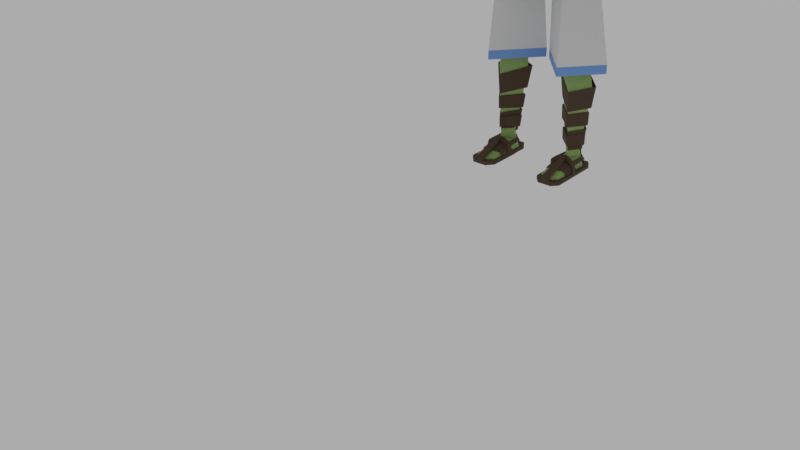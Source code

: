 # Source: Player.blend  (saved by Blender 2.93.21; exported with 4.5.12 LTS)
import bpy
from mathutils import Matrix  # noqa: F401  (used for matrix-valued properties, if any)

bpy.ops.wm.read_factory_settings(use_empty=True)
scene = bpy.context.scene
scene.name = 'Scene'

# ---- materials (node trees are filled in below, after node groups)
mat_skin = bpy.data.materials.new('Skin')
mat_highlight = bpy.data.materials.new('Highlight')
mat_cloth = bpy.data.materials.new('Cloth')
mat_leather = bpy.data.materials.new('Leather')

# ---- material node trees
mat_skin.use_nodes = True; mat_skin.node_tree.nodes.clear()
_N = mat_skin.node_tree.nodes; _L = mat_skin.node_tree.links
n0 = _N.new('ShaderNodeOutputMaterial'); n0.name = 'Material Output'; n0.location = (300, 300)
n1 = _N.new('ShaderNodeBsdfPrincipled'); n1.name = 'Principled BSDF'; n1.location = (10, 300)
n1.distribution = 'GGX'
n1.subsurface_method = 'BURLEY'
n1.inputs[0].default_value = (0.3079, 0.4673, 0.138, 1.0)
n1.inputs[3].default_value = 1.45
n1.inputs[27].default_value = (0.0, 0.0, 0.0, 1.0)
n1.inputs[28].default_value = 1.0
_L.new(n1.outputs[0], n0.inputs[0])
n0.is_active_output = True
mat_highlight.use_nodes = True; mat_highlight.node_tree.nodes.clear()
_N = mat_highlight.node_tree.nodes; _L = mat_highlight.node_tree.links
n0 = _N.new('ShaderNodeBsdfPrincipled'); n0.name = 'Principled BSDF'; n0.location = (10, 300)
n0.distribution = 'GGX'
n0.subsurface_method = 'BURLEY'
n0.inputs[0].default_value = (0.1921, 0.3849, 0.8, 1.0)
n0.inputs[3].default_value = 1.45
n0.inputs[27].default_value = (0.0, 0.0, 0.0, 1.0)
n0.inputs[28].default_value = 1.0
n1 = _N.new('ShaderNodeOutputMaterial'); n1.name = 'Material Output'; n1.location = (300, 300)
_L.new(n0.outputs[0], n1.inputs[0])
n1.is_active_output = True
mat_cloth.use_nodes = True; mat_cloth.node_tree.nodes.clear()
_N = mat_cloth.node_tree.nodes; _L = mat_cloth.node_tree.links
n0 = _N.new('ShaderNodeBsdfPrincipled'); n0.name = 'Principled BSDF'; n0.location = (10, 300)
n0.distribution = 'GGX'
n0.subsurface_method = 'BURLEY'
n0.inputs[2].default_value = 0.7515
n0.inputs[3].default_value = 1.45
n0.inputs[13].default_value = 0.2914
n0.inputs[27].default_value = (0.0, 0.0, 0.0, 1.0)
n0.inputs[28].default_value = 1.0
n1 = _N.new('ShaderNodeOutputMaterial'); n1.name = 'Material Output'; n1.location = (300, 300)
_L.new(n0.outputs[0], n1.inputs[0])
n1.is_active_output = True
mat_leather.use_nodes = True; mat_leather.node_tree.nodes.clear()
_N = mat_leather.node_tree.nodes; _L = mat_leather.node_tree.links
n0 = _N.new('ShaderNodeBsdfPrincipled'); n0.name = 'Principled BSDF'; n0.location = (10, 300)
n0.distribution = 'GGX'
n0.subsurface_method = 'BURLEY'
n0.inputs[0].default_value = (0.09324, 0.05744, 0.03432, 1.0)
n0.inputs[2].default_value = 0.7515
n0.inputs[3].default_value = 1.45
n0.inputs[13].default_value = 0.2914
n0.inputs[27].default_value = (0.0, 0.0, 0.0, 1.0)
n0.inputs[28].default_value = 1.0
n1 = _N.new('ShaderNodeOutputMaterial'); n1.name = 'Material Output'; n1.location = (300, 300)
_L.new(n0.outputs[0], n1.inputs[0])
n1.is_active_output = True

# ---- world
world_world = bpy.data.worlds.new('World'); scene.world = world_world
world_world.color = (0.4134, 0.4134, 0.4134)
world_world.use_sun_shadow = False
world_world.sun_shadow_jitter_overblur = 0.0

# ---- meshes
me_cube_003 = bpy.data.meshes.new('Cube.003')
me_cube_003.from_pydata([(0.1232, 0.1253, 1.468), (0.1409, -0.09813, 0.9756), (0.0553, -0.04309, 1.627), (0.117, 0.1237, 1.152), (0.1018, 0.08451, 1.246), (0.1729, 0.1525, 0.9756), (0.1232, -0.1509, 1.468), (0.1018, -0.1077, 1.246), (0.07004, 0.09228, 1.627), (0.0, -0.1431, 1.461), (0.117, -0.08337, 1.138), (0.0, 0.1253, 1.461), (0.0, 0.08451, 1.241), (0.0, -0.1077, 1.241), (0.0, 0.166, 0.9759), (0.0, 0.09999, 1.62), (0.0, -0.03706, 1.632), (0.0, -0.09813, 0.9679), (0.0, 0.1237, 1.147), (0.0, -0.09216, 1.133), (0.05381, 0.01733, 1.656), (0.2081, 0.009919, 0.9916), (0.0, 0.03679, 0.9679), (0.06514, -0.04907, 1.938), (0.1634, 0.008799, 1.162), (0.1406, -0.03818, 1.262), (0.1702, -0.04578, 1.473), (0.02633, 0.03679, 0.9709), (0.2426, 0.04989, 0.5591), (0.162, -0.08504, 0.5706), (0.169, 0.08691, 0.5652), (0.05122, 0.04989, 0.5687), (0.03989, 0.02103, 0.8681), (0.1545, -0.09471, 0.8675), (0.2217, 0.02103, 0.8833), (0.1558, 0.09689, 0.8635), (0.2155, 0.04168, 0.4794), (0.1626, -0.04685, 0.4869), (0.1672, 0.06598, 0.4834), (0.08989, 0.04168, 0.4857), (0.235, 0.04189, 0.3801), (0.1721, -0.04414, 0.3667), (0.1776, 0.08996, 0.4104), (0.08573, 0.04509, 0.402), (0.1999, 0.03771, 0.1016), (0.1712, -0.01231, 0.1036), (0.1737, 0.06504, 0.1177), (0.1318, 0.03771, 0.1016), (0.1211, -0.1258, 1.519), (0.1322, 0.1253, 1.532), (0.0, 0.1253, 1.526), (0.0, -0.1255, 1.517), (0.04353, -0.02345, 1.706), (0.03882, 0.08791, 1.726), (0.0, 0.08791, 1.726), (0.0, -0.04632, 1.698), (0.05771, 0.006654, 1.712), (0.0, 0.1038, 1.792), (0.0, -0.03266, 1.957), (0.07127, 0.0165, 1.939), (0.0, 0.01844, 1.961), (0.0, 0.09484, 1.932), (0.04752, 0.08313, 1.925), (0.0665, 0.1038, 1.792), (0.09343, 0.0097, 1.86), (0.09498, -0.009731, 1.789), (0.05081, -0.05646, 1.723), (0.08908, -0.06509, 1.841), (0.0, -0.07057, 1.698), (0.0, 0.116, 1.863), (0.08035, 0.06172, 1.858), (0.09337, 0.004022, 1.839), (0.08093, -0.06662, 1.763), (0.05073, -0.09191, 1.909), (0.0, -0.09433, 1.922), (0.02747, -0.09894, 1.691), (0.0762, -0.1005, 1.842), (0.0, -0.1029, 1.838), (0.0, -0.1014, 1.686), (0.0682, -0.1039, 1.757), (0.0, -0.1063, 1.754), (0.04328, 0.08301, 1.663), (0.04883, 0.01334, 1.685), (0.03291, -0.01098, 1.66), (0.0, -0.0296, 1.66), (0.0, 0.08126, 1.673), (0.2103, 0.06405, 0.003256), (0.1719, -0.003023, 0.005968), (0.1752, 0.08639, 0.02495), (0.1191, 0.06405, 0.003256), (0.1743, 0.07789, 0.08429), (0.1272, 0.04721, 0.06612), (0.1714, -0.02279, 0.06839), (0.2036, 0.04721, 0.06612), (0.2103, -0.1225, 0.003256), (0.1719, -0.1597, 0.005968), (0.1191, -0.1225, 0.003256), (0.1714, -0.1569, 0.03153), (0.1272, -0.1394, 0.02926), (0.2036, -0.1394, 0.02926), (0.1353, -0.04309, 1.605), (0.1354, 0.09228, 1.606), (0.197, -0.04311, 1.576), (0.1971, 0.09226, 1.576), (0.3378, -0.02978, 1.266), (0.2219, -0.03265, 1.432), (0.3378, 0.05292, 1.266), (0.2219, 0.0641, 1.432), (0.3868, -0.02978, 1.3), (0.2739, -0.02898, 1.483), (0.3868, 0.05292, 1.3), (0.2739, 0.0641, 1.483), (0.3636, -0.03629, 1.215), (0.3636, 0.05943, 1.215), (0.4234, -0.03629, 1.256), (0.4234, 0.05943, 1.256), (0.4908, -0.02505, 1.07), (0.4908, 0.02505, 1.07), (0.5169, -0.02505, 1.088), (0.5169, 0.02505, 1.088), (0.324, -0.02732, 1.293), (0.324, 0.05046, 1.293), (0.367, 0.05046, 1.324), (0.367, -0.02732, 1.324), (0.1785, 0.09929, 1.475), (0.2488, -0.0345, 1.543), (0.2488, 0.07239, 1.543), (0.5191, 0.03913, 1.029), (0.5191, -0.03081, 1.029), (0.5417, 0.04051, 1.045), (0.5417, -0.02943, 1.045), (0.5763, 0.02641, 0.9135), (0.5763, -0.02575, 0.9135), (0.5878, 0.02641, 0.9214), (0.5878, -0.02575, 0.9214), (0.5703, -0.02878, 0.9944), (0.5703, 0.03986, 0.9944), (0.5496, 0.03953, 0.9797), (0.5496, -0.0291, 0.9797), (0.5046, -0.07242, 1.035), (0.5154, -0.07242, 1.043), (0.5152, -0.07468, 1.018), (0.5257, -0.07424, 1.025), (0.09522, 0.004546, 1.868), (0.0951, -0.005925, 1.828), (0.07109, 0.1005, 1.863), (0.1087, 0.03012, 1.904), (0.1147, 0.02882, 1.89), (0.1193, 0.08221, 1.934)], [], [(18, 4, 3), (7, 19, 10), (10, 17, 1), (27, 17, 22), (83, 55, 84), (7, 9, 13), (11, 4, 12), (14, 3, 5), (2, 51, 48), (50, 8, 49), (21, 3, 24), (24, 4, 25), (25, 0, 26), (25, 6, 7), (10, 25, 7), (21, 10, 1), (82, 53, 56), (14, 27, 22), (34, 30, 35), (32, 29, 33), (30, 36, 38), (31, 37, 29), (35, 31, 32), (34, 29, 28), (21, 33, 34), (27, 35, 32), (1, 32, 33), (5, 34, 35), (36, 42, 38), (37, 43, 41), (30, 39, 31), (28, 37, 36), (43, 46, 47), (40, 46, 42), (38, 43, 39), (36, 41, 40), (92, 98, 97), (91, 88, 89), (41, 44, 40), (41, 47, 45), (26, 48, 6), (50, 0, 11), (6, 51, 9), (143, 62, 59), (85, 53, 81), (82, 52, 83), (59, 58, 23), (23, 74, 73), (143, 23, 67), (56, 66, 52), (144, 67, 72), (55, 66, 68), (66, 79, 75), (53, 57, 63), (69, 62, 145), (53, 65, 56), (70, 64, 146, 148), (63, 144, 65), (63, 69, 145), (68, 75, 78), (65, 72, 66), (77, 73, 74), (79, 77, 80), (75, 80, 78), (67, 73, 76), (72, 76, 79), (60, 62, 61), (20, 83, 2), (15, 81, 8), (20, 81, 82), (2, 84, 16), (87, 89, 86), (89, 88, 86), (92, 99, 93), (93, 88, 90), (44, 90, 46), (47, 92, 45), (47, 90, 91), (44, 92, 93), (99, 95, 94), (98, 95, 97), (87, 94, 95), (93, 94, 86), (91, 96, 98), (87, 96, 89), (18, 12, 4), (7, 13, 19), (10, 19, 17), (27, 1, 17), (83, 52, 55), (7, 6, 9), (11, 0, 4), (14, 18, 3), (2, 16, 51), (50, 15, 8), (21, 5, 3), (24, 3, 4), (25, 4, 0), (8, 101, 49), (25, 26, 6), (10, 24, 25), (21, 24, 10), (82, 81, 53), (14, 5, 27), (34, 28, 30), (32, 31, 29), (30, 28, 36), (31, 39, 37), (35, 30, 31), (34, 33, 29), (21, 1, 33), (27, 5, 35), (1, 27, 32), (5, 21, 34), (36, 40, 42), (37, 39, 43), (30, 38, 39), (28, 29, 37), (43, 42, 46), (40, 44, 46), (38, 42, 43), (36, 37, 41), (92, 91, 98), (91, 90, 88), (41, 45, 44), (41, 43, 47), (50, 49, 0), (6, 48, 51), (85, 54, 53), (82, 56, 52), (59, 60, 58), (23, 58, 74), (143, 59, 23), (56, 65, 66), (144, 143, 67), (55, 52, 66), (66, 72, 79), (53, 54, 57), (69, 61, 62), (53, 63, 65), (145, 62, 143), (63, 145, 144), (63, 57, 69), (68, 66, 75), (65, 144, 72), (77, 76, 73), (79, 76, 77), (75, 79, 80), (67, 23, 73), (72, 67, 76), (60, 59, 62), (20, 82, 83), (15, 85, 81), (20, 8, 81), (2, 83, 84), (92, 97, 99), (93, 86, 88), (44, 93, 90), (47, 91, 92), (47, 46, 90), (44, 45, 92), (99, 97, 95), (98, 96, 95), (87, 86, 94), (93, 99, 94), (91, 89, 96), (87, 95, 96), (20, 2, 8), (8, 100, 101), (48, 100, 2), (103, 49, 101), (100, 103, 101), (102, 100, 48), (26, 102, 48), (0, 49, 103), (124, 103, 126), (124, 0, 26), (105, 121, 120), (107, 122, 121), (122, 109, 123), (123, 105, 120), (106, 115, 113), (107, 26, 124), (114, 116, 118), (104, 113, 112), (110, 114, 115), (104, 114, 108), (119, 130, 129), (115, 117, 113), (114, 119, 115), (112, 117, 116), (108, 120, 104), (122, 108, 110), (121, 110, 106), (104, 121, 106), (126, 26, 125), (109, 26, 105), (111, 124, 126), (111, 125, 109), (126, 102, 125), (26, 125, 102), (135, 133, 136), (117, 128, 116), (128, 142, 141), (117, 129, 127), (133, 132, 131), (138, 131, 132), (138, 134, 135), (137, 133, 131), (127, 136, 137), (128, 135, 130), (127, 138, 128), (129, 135, 136), (139, 142, 140), (130, 140, 142), (116, 140, 118), (128, 139, 116), (8, 2, 100), (100, 102, 103), (124, 0, 103), (105, 107, 121), (107, 111, 122), (122, 111, 109), (123, 109, 105), (106, 110, 115), (107, 105, 26), (114, 112, 116), (104, 106, 113), (110, 108, 114), (104, 112, 114), (119, 118, 130), (115, 119, 117), (114, 118, 119), (112, 113, 117), (108, 123, 120), (122, 123, 108), (121, 122, 110), (104, 120, 121), (126, 124, 26), (109, 125, 26), (111, 107, 124), (111, 126, 125), (126, 103, 102), (135, 134, 133), (117, 127, 128), (128, 130, 142), (117, 119, 129), (133, 134, 132), (138, 137, 131), (138, 132, 134), (137, 136, 133), (127, 129, 136), (128, 138, 135), (127, 137, 138), (129, 130, 135), (139, 141, 142), (130, 118, 140), (116, 139, 140), (128, 141, 139), (71, 64, 143, 144), (70, 71, 144, 145), (64, 70, 145, 143), (148, 146, 147), (71, 70, 148, 147), (64, 71, 147, 146)])
_uv = me_cube_003.uv_layers.new(name='UVMap')
_uv.uv.foreach_set('vector', [0.25, 0.625, 0.3125, 0.6875, 0.25, 0.6875, 0.8125, 0.5625, 0.75, 0.625, 0.75, 0.5625, 0.75, 0.5625, 0.625, 0.625, 0.625, 0.5625, 0.5312, 0.375, 0.5, 0.5, 0.5, 0.375, 0.875, 0.5625, 0.875, 0.625, 0.875, 0.625, 0.8125, 0.5625, 0.8438, 0.625, 0.8125, 0.625, 0.3438, 0.625, 0.3125, 0.6875, 0.3125, 0.625, 0.125, 0.625, 0.25, 0.6875, 0.125, 0.6875, 0.875, 0.5625, 0.8594, 0.625, 0.8594, 0.5625, 0.3594, 0.625, 0.375, 0.6875, 0.3594, 0.6875, 0.5938, 0.4062, 0.25, 0.6875, 0.5, 0.625, 0.5, 0.625, 0.3125, 0.6875, 0.5625, 0.625, 0.5625, 0.625, 0.3438, 0.6875, 0.5938, 0.625, 0.5625, 0.625, 0.8438, 0.5625, 0.8125, 0.5625, 0.75, 0.5625, 0.5625, 0.625, 0.8125, 0.5625, 0.5938, 0.4062, 0.75, 0.5625, 0.625, 0.5625, 0.625, 0.625, 0.375, 0.6875, 0.625, 0.625, 0.5, 0.25, 0.5312, 0.375, 0.5, 0.375, 0.5938, 0.4062, 0.5625, 0.25, 0.5625, 0.25, 0.5312, 0.375, 0.5625, 0.5, 0.5625, 0.5, 0.5625, 0.25, 0.5938, 0.4062, 0.5625, 0.25, 0.5312, 0.375, 0.5625, 0.5, 0.5625, 0.5, 0.5625, 0.25, 0.5312, 0.375, 0.5312, 0.375, 0.5938, 0.4062, 0.625, 0.5625, 0.5938, 0.4062, 0.5938, 0.4062, 0.625, 0.5625, 0.5938, 0.4062, 0.5312, 0.375, 0.5625, 0.25, 0.5312, 0.375, 0.5625, 0.5, 0.5312, 0.375, 0.5625, 0.5, 0.5625, 0.25, 0.5938, 0.4062, 0.5625, 0.25, 0.5938, 0.4062, 0.5625, 0.25, 0.5625, 0.25, 0.5625, 0.5, 0.5312, 0.375, 0.5625, 0.5, 0.5625, 0.25, 0.5312, 0.375, 0.5312, 0.375, 0.5938, 0.4062, 0.625, 0.5625, 0.5938, 0.4062, 0.5312, 0.375, 0.5625, 0.25, 0.5312, 0.375, 0.5938, 0.4062, 0.5625, 0.25, 0.5625, 0.25, 0.5625, 0.25, 0.5312, 0.375, 0.5312, 0.375, 0.5938, 0.4062, 0.625, 0.5625, 0.5938, 0.4062, 0.5625, 0.5, 0.5312, 0.375, 0.5625, 0.5, 0.5312, 0.375, 0.5625, 0.25, 0.5312, 0.375, 0.625, 0.5625, 0.5938, 0.4062, 0.5938, 0.4062, 0.5625, 0.5, 0.5312, 0.375, 0.5625, 0.5, 0.5938, 0.625, 0.8594, 0.5625, 0.8438, 0.5625, 0.3594, 0.625, 0.3438, 0.6875, 0.3438, 0.625, 0.8438, 0.5625, 0.8594, 0.625, 0.8438, 0.625, 0.625, 0.625, 0.375, 0.6875, 0.625, 0.625, 0.375, 0.625, 0.375, 0.6875, 0.375, 0.6875, 0.625, 0.625, 0.875, 0.5625, 0.875, 0.5625, 0.4375, 0.125, 0.5, 0.25, 0.4375, 0.25, 0.4375, 0.25, 0.5, 0.25, 0.4375, 0.25, 0.625, 0.625, 0.875, 0.5625, 0.875, 0.5625, 0.625, 0.625, 0.875, 0.5625, 0.875, 0.5625, 0.625, 0.625, 0.875, 0.5625, 0.875, 0.5625, 0.875, 0.625, 0.875, 0.5625, 0.875, 0.625, 0.875, 0.5625, 0.875, 0.5625, 0.875, 0.5625, 0.375, 0.6875, 0.375, 0.625, 0.375, 0.6875, 0.375, 0.625, 0.375, 0.6875, 0.375, 0.6875, 0.375, 0.6875, 0.625, 0.625, 0.625, 0.625, 0.4711, 0.6635, 0.6067, 0.6296, 0.6067, 0.6296, 0.4711, 0.6635, 0.375, 0.6875, 0.625, 0.625, 0.625, 0.625, 0.375, 0.6875, 0.375, 0.625, 0.375, 0.6875, 0.875, 0.625, 0.875, 0.5625, 0.875, 0.625, 0.625, 0.625, 0.875, 0.5625, 0.875, 0.5625, 0.875, 0.625, 0.875, 0.5625, 0.875, 0.625, 0.875, 0.5625, 0.875, 0.625, 0.875, 0.625, 0.875, 0.5625, 0.875, 0.625, 0.875, 0.625, 0.875, 0.5625, 0.875, 0.5625, 0.875, 0.5625, 0.875, 0.5625, 0.875, 0.5625, 0.875, 0.5625, 0.5, 0.125, 0.375, 0.6875, 0.375, 0.625, 0.625, 0.625, 0.875, 0.5625, 0.875, 0.5625, 0.375, 0.625, 0.375, 0.6875, 0.375, 0.6875, 0.625, 0.625, 0.375, 0.6875, 0.625, 0.625, 0.875, 0.5625, 0.875, 0.625, 0.875, 0.625, 0.5625, 0.5, 0.5312, 0.375, 0.5625, 0.375, 0.5312, 0.375, 0.5625, 0.25, 0.5625, 0.375, 0.625, 0.5625, 0.5938, 0.4062, 0.5938, 0.4062, 0.5938, 0.4062, 0.5625, 0.25, 0.5625, 0.25, 0.5938, 0.4062, 0.5625, 0.25, 0.5625, 0.25, 0.5312, 0.375, 0.5625, 0.5, 0.5625, 0.5, 0.5312, 0.375, 0.5625, 0.25, 0.5312, 0.375, 0.5938, 0.4062, 0.625, 0.5625, 0.5938, 0.4062, 0.5938, 0.4062, 0.625, 0.5625, 0.5938, 0.4062, 0.5312, 0.375, 0.5625, 0.5, 0.5625, 0.5, 0.5625, 0.5, 0.5625, 0.375, 0.5625, 0.5, 0.5938, 0.4062, 0.5938, 0.4062, 0.5938, 0.4062, 0.5312, 0.375, 0.5312, 0.375, 0.5312, 0.375, 0.5625, 0.5, 0.5312, 0.375, 0.5312, 0.375, 0.25, 0.625, 0.3125, 0.625, 0.3125, 0.6875, 0.8125, 0.5625, 0.8125, 0.625, 0.75, 0.625, 0.75, 0.5625, 0.75, 0.625, 0.625, 0.625, 0.5312, 0.375, 0.5625, 0.5, 0.5, 0.5, 0.875, 0.5625, 0.875, 0.5625, 0.875, 0.625, 0.8125, 0.5625, 0.8438, 0.5625, 0.8438, 0.625, 0.3438, 0.625, 0.3438, 0.6875, 0.3125, 0.6875, 0.125, 0.625, 0.25, 0.625, 0.25, 0.6875, 0.875, 0.5625, 0.875, 0.625, 0.8594, 0.625, 0.3594, 0.625, 0.375, 0.625, 0.375, 0.6875, 0.5938, 0.4062, 0.5625, 0.25, 0.25, 0.6875, 0.5, 0.625, 0.25, 0.6875, 0.3125, 0.6875, 0.5625, 0.625, 0.3125, 0.6875, 0.3438, 0.6875, 0.375, 0.6875, 0.375, 0.6875, 0.3594, 0.6875, 0.5625, 0.625, 0.5938, 0.625, 0.8438, 0.5625, 0.75, 0.5625, 0.5, 0.625, 0.5625, 0.625, 0.5938, 0.4062, 0.5, 0.625, 0.75, 0.5625, 0.625, 0.625, 0.375, 0.6875, 0.375, 0.6875, 0.5, 0.25, 0.5625, 0.25, 0.5312, 0.375, 0.5938, 0.4062, 0.5938, 0.4062, 0.5625, 0.25, 0.5312, 0.375, 0.5312, 0.375, 0.5625, 0.5, 0.5625, 0.25, 0.5938, 0.4062, 0.5938, 0.4062, 0.5312, 0.375, 0.5312, 0.375, 0.5625, 0.5, 0.5625, 0.25, 0.5625, 0.25, 0.5312, 0.375, 0.5938, 0.4062, 0.625, 0.5625, 0.625, 0.5625, 0.5938, 0.4062, 0.625, 0.5625, 0.625, 0.5625, 0.5312, 0.375, 0.5625, 0.25, 0.5625, 0.25, 0.5625, 0.5, 0.5312, 0.375, 0.5312, 0.375, 0.5625, 0.25, 0.5938, 0.4062, 0.5938, 0.4062, 0.5938, 0.4062, 0.5938, 0.4062, 0.5625, 0.25, 0.5625, 0.5, 0.5312, 0.375, 0.5312, 0.375, 0.5625, 0.25, 0.5625, 0.25, 0.5312, 0.375, 0.5938, 0.4062, 0.625, 0.5625, 0.625, 0.5625, 0.5312, 0.375, 0.5625, 0.25, 0.5625, 0.25, 0.5938, 0.4062, 0.5938, 0.4062, 0.5625, 0.25, 0.5625, 0.25, 0.5625, 0.25, 0.5312, 0.375, 0.5938, 0.4062, 0.625, 0.5625, 0.625, 0.5625, 0.5625, 0.5, 0.5312, 0.375, 0.5312, 0.375, 0.5312, 0.375, 0.5625, 0.25, 0.5625, 0.25, 0.625, 0.5625, 0.625, 0.5625, 0.5938, 0.4062, 0.5625, 0.5, 0.5312, 0.375, 0.5312, 0.375, 0.3594, 0.625, 0.3594, 0.6875, 0.3438, 0.6875, 0.8438, 0.5625, 0.8594, 0.5625, 0.8594, 0.625, 0.375, 0.625, 0.375, 0.625, 0.375, 0.6875, 0.625, 0.625, 0.625, 0.625, 0.875, 0.5625, 0.4375, 0.125, 0.5, 0.125, 0.5, 0.25, 0.4375, 0.25, 0.5, 0.25, 0.5, 0.25, 0.625, 0.625, 0.625, 0.625, 0.875, 0.5625, 0.625, 0.625, 0.625, 0.625, 0.875, 0.5625, 0.625, 0.625, 0.625, 0.625, 0.875, 0.5625, 0.875, 0.625, 0.875, 0.5625, 0.875, 0.5625, 0.875, 0.5625, 0.875, 0.5625, 0.875, 0.5625, 0.375, 0.6875, 0.375, 0.625, 0.375, 0.625, 0.375, 0.625, 0.375, 0.625, 0.375, 0.6875, 0.375, 0.6875, 0.375, 0.6875, 0.625, 0.625, 0.375, 0.6875, 0.375, 0.6875, 0.625, 0.625, 0.375, 0.6875, 0.375, 0.6875, 0.625, 0.625, 0.375, 0.6875, 0.375, 0.625, 0.375, 0.625, 0.875, 0.625, 0.875, 0.5625, 0.875, 0.5625, 0.625, 0.625, 0.625, 0.625, 0.875, 0.5625, 0.875, 0.625, 0.875, 0.5625, 0.875, 0.5625, 0.875, 0.5625, 0.875, 0.5625, 0.875, 0.625, 0.875, 0.5625, 0.875, 0.5625, 0.875, 0.625, 0.875, 0.5625, 0.875, 0.5625, 0.875, 0.5625, 0.875, 0.5625, 0.875, 0.5625, 0.875, 0.5625, 0.5, 0.125, 0.4375, 0.125, 0.375, 0.6875, 0.625, 0.625, 0.625, 0.625, 0.875, 0.5625, 0.375, 0.625, 0.375, 0.625, 0.375, 0.6875, 0.625, 0.625, 0.375, 0.6875, 0.375, 0.6875, 0.875, 0.5625, 0.875, 0.5625, 0.875, 0.625, 0.625, 0.5625, 0.625, 0.5625, 0.5938, 0.4062, 0.5938, 0.4062, 0.5938, 0.4062, 0.5625, 0.25, 0.5938, 0.4062, 0.5938, 0.4062, 0.5625, 0.25, 0.5312, 0.375, 0.5312, 0.375, 0.5625, 0.5, 0.5312, 0.375, 0.5625, 0.25, 0.5625, 0.25, 0.5938, 0.4062, 0.625, 0.5625, 0.625, 0.5625, 0.5938, 0.4062, 0.625, 0.5625, 0.625, 0.5625, 0.5312, 0.375, 0.5312, 0.375, 0.5625, 0.5, 0.5625, 0.5, 0.5625, 0.375, 0.5625, 0.375, 0.5938, 0.4062, 0.5938, 0.4062, 0.5938, 0.4062, 0.5312, 0.375, 0.5312, 0.375, 0.5312, 0.375, 0.5625, 0.5, 0.5625, 0.5, 0.5312, 0.375, 0.625, 0.625, 0.875, 0.5625, 0.375, 0.6875, 0.375, 0.6875, 0.875, 0.5625, 0.375, 0.6875, 0.8594, 0.5625, 0.875, 0.5625, 0.875, 0.5625, 0.0, 0.0, 0.3594, 0.6875, 0.375, 0.6875, 0.875, 0.5625, 0.0, 0.0, 0.375, 0.6875, 0.0, 0.0, 0.875, 0.5625, 0.8594, 0.5625, 0.5938, 0.625, 0.0, 0.0, 0.8594, 0.5625, 0.3438, 0.6875, 0.3594, 0.6875, 0.0, 0.0, 0.0, 0.0, 0.0, 0.0, 0.0, 0.0, 0.0, 0.0, 0.0, 0.0, 0.0, 0.0, 0.625, 0.0, 0.5, 0.25, 0.5, 0.0, 0.625, 0.25, 0.5, 0.5, 0.5, 0.25, 0.5, 0.5, 0.625, 0.75, 0.5, 0.75, 0.5, 0.75, 0.625, 1.0, 0.5, 1.0, 0.375, 0.25, 0.375, 0.5, 0.375, 0.25, 0.625, 0.25, 0.625, 0.0, 0.625, 0.25, 0.375, 0.75, 0.375, 1.0, 0.375, 0.75, 0.375, 0.0, 0.375, 0.25, 0.375, 0.0, 0.375, 0.5, 0.375, 0.75, 0.375, 0.5, 0.375, 1.0, 0.375, 0.75, 0.375, 0.75, 0.375, 0.5, 0.375, 0.75, 0.375, 0.5, 0.375, 0.5, 0.375, 0.25, 0.375, 0.25, 0.375, 0.75, 0.375, 0.5, 0.375, 0.5, 0.375, 0.0, 0.375, 0.25, 0.375, 0.0, 0.375, 0.75, 0.5, 1.0, 0.375, 1.0, 0.5, 0.5, 0.375, 0.75, 0.375, 0.5, 0.5, 0.25, 0.375, 0.5, 0.375, 0.25, 0.375, 0.0, 0.5, 0.25, 0.375, 0.25, 0.625, 0.5, 0.875, 0.75, 0.625, 0.75, 0.625, 0.75, 0.625, 1.0, 0.625, 1.0, 0.625, 0.5, 0.625, 0.25, 0.625, 0.5, 0.625, 0.5, 0.625, 0.75, 0.625, 0.75, 0.0, 0.0, 0.0, 0.0, 0.0, 0.0, 0.0, 0.0, 0.0, 0.0, 0.0, 0.0, 0.375, 0.75, 0.375, 0.5, 0.375, 0.5, 0.375, 0.25, 0.375, 0.0, 0.375, 0.0, 0.375, 1.0, 0.375, 0.75, 0.375, 1.0, 0.375, 0.25, 0.375, 0.5, 0.375, 0.25, 0.375, 0.5, 0.125, 0.75, 0.125, 0.5, 0.375, 0.0, 0.375, 0.25, 0.375, 0.0, 0.375, 1.0, 0.375, 0.75, 0.375, 0.75, 0.375, 0.25, 0.375, 0.5, 0.375, 0.25, 0.375, 0.25, 0.375, 0.5, 0.375, 0.25, 0.375, 1.0, 0.375, 0.75, 0.375, 0.75, 0.375, 0.25, 0.375, 0.0, 0.375, 0.0, 0.375, 0.5, 0.375, 0.75, 0.375, 0.5, 0.375, 1.0, 0.375, 0.75, 0.375, 0.75, 0.375, 0.75, 0.375, 0.75, 0.375, 0.75, 0.375, 1.0, 0.375, 0.75, 0.375, 0.75, 0.375, 0.0, 0.375, 0.0, 0.375, 0.0, 0.375, 0.6875, 0.875, 0.5625, 0.875, 0.5625, 0.875, 0.5625, 0.0, 0.0, 0.0, 0.0, 0.0, 0.0, 0.0, 0.0, 0.0, 0.0, 0.625, 0.0, 0.625, 0.25, 0.5, 0.25, 0.625, 0.25, 0.625, 0.5, 0.5, 0.5, 0.5, 0.5, 0.625, 0.5, 0.625, 0.75, 0.5, 0.75, 0.625, 0.75, 0.625, 1.0, 0.375, 0.25, 0.375, 0.5, 0.375, 0.5, 0.625, 0.25, 0.625, 0.0, 0.625, 0.0, 0.375, 0.75, 0.375, 1.0, 0.375, 1.0, 0.375, 0.0, 0.375, 0.25, 0.375, 0.25, 0.375, 0.5, 0.375, 0.75, 0.375, 0.75, 0.375, 1.0, 0.375, 1.0, 0.375, 0.75, 0.375, 0.5, 0.375, 0.75, 0.375, 0.75, 0.375, 0.5, 0.375, 0.5, 0.375, 0.25, 0.375, 0.75, 0.375, 0.75, 0.375, 0.5, 0.375, 0.0, 0.375, 0.25, 0.375, 0.25, 0.375, 0.75, 0.5, 0.75, 0.5, 1.0, 0.5, 0.5, 0.5, 0.75, 0.375, 0.75, 0.5, 0.25, 0.5, 0.5, 0.375, 0.5, 0.375, 0.0, 0.5, 0.0, 0.5, 0.25, 0.625, 0.5, 0.875, 0.5, 0.875, 0.75, 0.625, 0.75, 0.625, 0.75, 0.625, 1.0, 0.625, 0.5, 0.625, 0.25, 0.625, 0.25, 0.625, 0.5, 0.625, 0.5, 0.625, 0.75, 0.0, 0.0, 0.0, 0.0, 0.0, 0.0, 0.375, 0.75, 0.375, 0.75, 0.375, 0.5, 0.375, 0.25, 0.375, 0.25, 0.375, 0.0, 0.375, 1.0, 0.375, 0.75, 0.375, 0.75, 0.375, 0.25, 0.375, 0.5, 0.375, 0.5, 0.375, 0.5, 0.375, 0.75, 0.125, 0.75, 0.375, 0.0, 0.375, 0.25, 0.375, 0.25, 0.375, 1.0, 0.375, 1.0, 0.375, 0.75, 0.375, 0.25, 0.375, 0.5, 0.375, 0.5, 0.375, 0.25, 0.375, 0.5, 0.375, 0.5, 0.375, 1.0, 0.375, 1.0, 0.375, 0.75, 0.375, 0.25, 0.375, 0.25, 0.375, 0.0, 0.375, 0.5, 0.375, 0.75, 0.375, 0.75, 0.375, 1.0, 0.375, 1.0, 0.375, 0.75, 0.375, 0.75, 0.375, 0.75, 0.375, 0.75, 0.375, 1.0, 0.375, 1.0, 0.375, 0.75, 0.375, 0.0, 0.375, 0.0, 0.375, 0.0, 0.6067, 0.6296, 0.6067, 0.6296, 0.625, 0.625, 0.625, 0.625, 0.4711, 0.6635, 0.6067, 0.6296, 0.625, 0.625, 0.375, 0.6875, 0.6067, 0.6296, 0.4711, 0.6635, 0.375, 0.6875, 0.625, 0.625, 0.4711, 0.6635, 0.6067, 0.6296, 0.6067, 0.6296, 0.6067, 0.6296, 0.4711, 0.6635, 0.4711, 0.6635, 0.6067, 0.6296, 0.6067, 0.6296, 0.6067, 0.6296, 0.6067, 0.6296, 0.6067, 0.6296])
me_cube_003.materials.append(mat_skin)
me_cube_003.materials.append(mat_highlight)
me_cube_003.use_remesh_fix_poles = True
me_cube_003.use_remesh_preserve_attributes = False
me_cube_003.use_mirror_x = True
me_cube_003.update()
me_cube_001 = bpy.data.meshes.new('Cube.001')
me_cube_001.from_pydata([(0.1279, 0.1372, 1.469), (0.1506, -0.1457, 0.8613), (0.05681, -0.05057, 1.637), (0.1234, 0.1339, 1.156), (0.1094, 0.09469, 1.247), (0.2066, 0.1996, 0.8648), (0.1295, -0.162, 1.469), (0.1081, -0.1187, 1.244), (0.07229, 0.1013, 1.636), (0.0, -0.1559, 1.462), (0.124, -0.09406, 1.138), (0.0, 0.1381, 1.46), (0.0, 0.09722, 1.242), (0.0, -0.1203, 1.239), (0.0, 0.2209, 0.8631), (0.0, 0.1123, 1.623), (0.0, -0.04721, 1.64), (0.0, -0.1477, 0.847), (0.0, 0.1359, 1.151), (0.0, -0.1049, 1.132), (0.2719, 0.004404, 0.8902), (0.1758, 0.00877, 1.165), (0.1533, -0.03993, 1.262), (0.1786, -0.05538, 1.457), (0.1266, -0.136, 1.524), (0.1351, 0.1377, 1.519), (0.0, 0.138, 1.527), (0.0, -0.1367, 1.523), (0.1394, -0.04809, 1.616), (0.1394, 0.099, 1.616), (0.204, -0.04995, 1.584), (0.2036, 0.1, 1.584), (0.3137, -0.06866, 1.247), (0.2165, -0.04202, 1.425), (0.3137, 0.09197, 1.247), (0.2168, 0.07244, 1.424), (0.4146, -0.07083, 1.315), (0.2826, -0.03763, 1.486), (0.4049, 0.09825, 1.308), (0.2833, 0.07229, 1.485), (0.3056, -0.05076, 1.286), (0.3056, 0.07437, 1.286), (0.3792, 0.07679, 1.338), (0.3812, -0.05077, 1.34), (0.1774, 0.1107, 1.465), (0.2534, -0.04183, 1.552), (0.2543, 0.07893, 1.552)], [], [(18, 4, 3), (7, 19, 10), (10, 17, 1), (7, 9, 13), (11, 4, 12), (14, 3, 5), (2, 27, 24), (26, 8, 25), (20, 3, 21), (21, 4, 22), (22, 0, 23), (22, 6, 7), (10, 22, 7), (20, 10, 1), (23, 24, 6), (26, 0, 11), (6, 27, 9), (18, 12, 4), (7, 13, 19), (10, 19, 17), (7, 6, 9), (11, 0, 4), (14, 18, 3), (2, 16, 27), (26, 15, 8), (20, 5, 3), (21, 3, 4), (22, 4, 0), (8, 29, 25), (22, 23, 6), (10, 21, 22), (20, 21, 10), (26, 25, 0), (6, 24, 27), (8, 28, 29), (24, 28, 2), (31, 25, 29), (28, 31, 29), (30, 28, 24), (23, 30, 24), (0, 25, 31), (44, 31, 46), (44, 0, 23), (33, 41, 40), (35, 42, 41), (42, 37, 43), (43, 33, 40), (35, 23, 44), (36, 40, 32), (41, 38, 34), (32, 41, 34), (46, 23, 45), (37, 23, 33), (39, 44, 46), (39, 45, 37), (46, 30, 45), (23, 45, 30), (8, 2, 28), (28, 30, 31), (44, 0, 31), (33, 35, 41), (35, 39, 42), (42, 39, 37), (43, 37, 33), (35, 33, 23), (36, 43, 40), (42, 43, 36), (41, 42, 38), (32, 40, 41), (46, 44, 23), (37, 45, 23), (39, 35, 44), (39, 46, 45), (46, 31, 30), (42, 36, 38)])
me_cube_001.polygons.foreach_set('material_index', [0, 0, 1, 0, 0, 1, 1, 1, 0, 0, 0, 0, 0, 1, 0, 0, 0, 0, 0, 0, 0, 0, 0, 1, 1, 1, 0, 0, 1, 0, 0, 0, 0, 0, 1, 1, 0, 0, 0, 0, 0, 0, 0, 0, 0, 0, 0, 0, 1, 1, 1, 0, 0, 0, 0, 0, 0, 1, 0, 0, 0, 0, 0, 0, 0, 1, 1, 1, 1, 0, 0, 0, 0, 0, 1])
_uv = me_cube_001.uv_layers.new(name='UVMap')
_uv.uv.foreach_set('vector', [0.25, 0.625, 0.3125, 0.6875, 0.25, 0.6875, 0.8125, 0.5625, 0.75, 0.625, 0.75, 0.5625, 0.75, 0.5625, 0.625, 0.625, 0.625, 0.5625, 0.8125, 0.5625, 0.8438, 0.625, 0.8125, 0.625, 0.3438, 0.625, 0.3125, 0.6875, 0.3125, 0.625, 0.125, 0.625, 0.25, 0.6875, 0.125, 0.6875, 0.875, 0.5625, 0.8594, 0.625, 0.8594, 0.5625, 0.3594, 0.625, 0.375, 0.6875, 0.3594, 0.6875, 0.5938, 0.4062, 0.25, 0.6875, 0.5, 0.625, 0.5, 0.625, 0.3125, 0.6875, 0.5625, 0.625, 0.5625, 0.625, 0.3438, 0.6875, 0.5938, 0.625, 0.5625, 0.625, 0.8438, 0.5625, 0.8125, 0.5625, 0.75, 0.5625, 0.5625, 0.625, 0.8125, 0.5625, 0.5938, 0.4062, 0.75, 0.5625, 0.625, 0.5625, 0.5938, 0.625, 0.8594, 0.5625, 0.8438, 0.5625, 0.3594, 0.625, 0.3438, 0.6875, 0.3438, 0.625, 0.8438, 0.5625, 0.8594, 0.625, 0.8438, 0.625, 0.25, 0.625, 0.3125, 0.625, 0.3125, 0.6875, 0.8125, 0.5625, 0.8125, 0.625, 0.75, 0.625, 0.75, 0.5625, 0.75, 0.625, 0.625, 0.625, 0.8125, 0.5625, 0.8438, 0.5625, 0.8438, 0.625, 0.3438, 0.625, 0.3438, 0.6875, 0.3125, 0.6875, 0.125, 0.625, 0.25, 0.625, 0.25, 0.6875, 0.875, 0.5625, 0.875, 0.625, 0.8594, 0.625, 0.3594, 0.625, 0.375, 0.625, 0.375, 0.6875, 0.5938, 0.4062, 0.5625, 0.25, 0.25, 0.6875, 0.5, 0.625, 0.25, 0.6875, 0.3125, 0.6875, 0.5625, 0.625, 0.3125, 0.6875, 0.3438, 0.6875, 0.375, 0.6875, 0.375, 0.6875, 0.3594, 0.6875, 0.5625, 0.625, 0.5938, 0.625, 0.8438, 0.5625, 0.75, 0.5625, 0.5, 0.625, 0.5625, 0.625, 0.5938, 0.4062, 0.5, 0.625, 0.75, 0.5625, 0.3594, 0.625, 0.3594, 0.6875, 0.3438, 0.6875, 0.8438, 0.5625, 0.8594, 0.5625, 0.8594, 0.625, 0.375, 0.6875, 0.875, 0.5625, 0.375, 0.6875, 0.8594, 0.5625, 0.875, 0.5625, 0.875, 0.5625, 0.0, 0.0, 0.3594, 0.6875, 0.375, 0.6875, 0.875, 0.5625, 0.0, 0.0, 0.375, 0.6875, 0.0, 0.0, 0.875, 0.5625, 0.8594, 0.5625, 0.5938, 0.625, 0.0, 0.0, 0.8594, 0.5625, 0.3438, 0.6875, 0.3594, 0.6875, 0.0, 0.0, 0.0, 0.0, 0.0, 0.0, 0.0, 0.0, 0.0, 0.0, 0.0, 0.0, 0.0, 0.0, 0.625, 0.0, 0.5, 0.25, 0.5, 0.0, 0.625, 0.25, 0.5, 0.5, 0.5, 0.25, 0.5, 0.5, 0.625, 0.75, 0.5, 0.75, 0.5, 0.75, 0.625, 1.0, 0.5, 1.0, 0.625, 0.25, 0.625, 0.0, 0.625, 0.25, 0.375, 0.75, 0.5, 1.0, 0.375, 1.0, 0.5, 0.25, 0.375, 0.5, 0.375, 0.25, 0.375, 0.0, 0.5, 0.25, 0.375, 0.25, 0.625, 0.5, 0.875, 0.75, 0.625, 0.75, 0.625, 0.75, 0.625, 1.0, 0.625, 1.0, 0.625, 0.5, 0.625, 0.25, 0.625, 0.5, 0.625, 0.5, 0.625, 0.75, 0.625, 0.75, 0.0, 0.0, 0.0, 0.0, 0.0, 0.0, 0.0, 0.0, 0.0, 0.0, 0.0, 0.0, 0.375, 0.6875, 0.875, 0.5625, 0.875, 0.5625, 0.875, 0.5625, 0.0, 0.0, 0.0, 0.0, 0.0, 0.0, 0.0, 0.0, 0.0, 0.0, 0.625, 0.0, 0.625, 0.25, 0.5, 0.25, 0.625, 0.25, 0.625, 0.5, 0.5, 0.5, 0.5, 0.5, 0.625, 0.5, 0.625, 0.75, 0.5, 0.75, 0.625, 0.75, 0.625, 1.0, 0.625, 0.25, 0.625, 0.0, 0.625, 0.0, 0.375, 0.75, 0.5, 0.75, 0.5, 1.0, 0.5, 0.5, 0.5, 0.75, 0.375, 0.75, 0.5, 0.25, 0.5, 0.5, 0.375, 0.5, 0.375, 0.0, 0.5, 0.0, 0.5, 0.25, 0.625, 0.5, 0.875, 0.5, 0.875, 0.75, 0.625, 0.75, 0.625, 0.75, 0.625, 1.0, 0.625, 0.5, 0.625, 0.25, 0.625, 0.25, 0.625, 0.5, 0.625, 0.5, 0.625, 0.75, 0.0, 0.0, 0.0, 0.0, 0.0, 0.0, 0.5, 0.5, 0.375, 0.75, 0.375, 0.5])
me_cube_001.materials.append(mat_cloth)
me_cube_001.materials.append(mat_highlight)
me_cube_001.use_remesh_fix_poles = True
me_cube_001.use_remesh_preserve_attributes = False
me_cube_001.use_mirror_x = True
me_cube_001.update()
me_cube_004 = bpy.data.meshes.new('Cube.004')
me_cube_004.from_pydata([(0.1404, -0.1163, 0.9756), (0.1772, 0.172, 0.9756), (0.2176, 0.008014, 0.9916), (0.008585, 0.03892, 0.9709), (0.285, 0.05681, 0.4907), (0.1678, -0.1393, 0.5052), (0.178, 0.1285, 0.4984), (0.006781, 0.05681, 0.5028), (0.02418, 0.02079, 0.8681), (0.156, -0.1123, 0.8675), (0.2332, 0.02079, 0.8833), (0.1588, 0.1245, 0.8584), (0.285, 0.05681, 0.4515), (0.1678, -0.1393, 0.4661), (0.178, 0.1285, 0.4592), (0.006781, 0.05681, 0.4636)], [], [(10, 6, 11), (8, 5, 9), (11, 7, 8), (10, 5, 4), (2, 9, 10), (3, 11, 8), (0, 8, 9), (1, 10, 11), (10, 4, 6), (8, 7, 5), (11, 6, 7), (10, 9, 5), (2, 0, 9), (3, 1, 11), (0, 3, 8), (1, 2, 10), (5, 7, 15, 13), (4, 5, 13, 12), (7, 6, 14, 15), (6, 4, 12, 14)])
me_cube_004.polygons.foreach_set('material_index', [0, 0, 0, 0, 0, 0, 0, 0, 0, 0, 0, 0, 0, 0, 0, 0, 1, 1, 1, 1])
_uv = me_cube_004.uv_layers.new(name='UVMap')
_uv.uv.foreach_set('vector', [0.5938, 0.4062, 0.5625, 0.25, 0.5625, 0.25, 0.5312, 0.375, 0.5625, 0.5, 0.5625, 0.5, 0.5625, 0.25, 0.5312, 0.375, 0.5312, 0.375, 0.5938, 0.4062, 0.625, 0.5625, 0.5938, 0.4062, 0.5938, 0.4062, 0.625, 0.5625, 0.5938, 0.4062, 0.5312, 0.375, 0.5625, 0.25, 0.5312, 0.375, 0.5625, 0.5, 0.5312, 0.375, 0.5625, 0.5, 0.5625, 0.25, 0.5938, 0.4062, 0.5625, 0.25, 0.5938, 0.4062, 0.5938, 0.4062, 0.5625, 0.25, 0.5312, 0.375, 0.5312, 0.375, 0.5625, 0.5, 0.5625, 0.25, 0.5625, 0.25, 0.5312, 0.375, 0.5938, 0.4062, 0.625, 0.5625, 0.625, 0.5625, 0.5938, 0.4062, 0.625, 0.5625, 0.625, 0.5625, 0.5312, 0.375, 0.5625, 0.25, 0.5625, 0.25, 0.5625, 0.5, 0.5312, 0.375, 0.5312, 0.375, 0.5625, 0.25, 0.5938, 0.4062, 0.5938, 0.4062, 0.5625, 0.5, 0.5312, 0.375, 0.5312, 0.375, 0.5625, 0.5, 0.5938, 0.4062, 0.625, 0.5625, 0.625, 0.5625, 0.5938, 0.4062, 0.5312, 0.375, 0.5625, 0.25, 0.5625, 0.25, 0.5312, 0.375, 0.5625, 0.25, 0.5938, 0.4062, 0.5938, 0.4062, 0.5625, 0.25])
me_cube_004.materials.append(mat_cloth)
me_cube_004.materials.append(mat_highlight)
me_cube_004.use_remesh_fix_poles = True
me_cube_004.use_remesh_preserve_attributes = False
me_cube_004.use_mirror_x = True
me_cube_004.update()
me_cube_005 = bpy.data.meshes.new('Cube.005')
me_cube_005.from_pydata([(0.2046, 0.1127, 0.01933), (0.2046, 0.1127, 0.003848), (0.1992, -0.177, 0.01933), (0.1992, -0.177, 0.003848), (0.1302, 0.1127, 0.01933), (0.1302, 0.1127, 0.003848), (0.1356, -0.177, 0.01933), (0.1356, -0.177, 0.003848), (0.2235, -0.148, 0.01933), (0.2235, 0.0839, 0.01933), (0.2235, 0.0839, 0.003848), (0.2235, -0.148, 0.003848), (0.1113, 0.0839, 0.01933), (0.1113, -0.148, 0.01933), (0.1113, -0.148, 0.003848), (0.1113, 0.0839, 0.003848), (0.1568, -0.177, 0.01933), (0.178, -0.177, 0.01933), (0.178, -0.177, 0.003848), (0.1568, -0.177, 0.003848), (0.1798, 0.1127, 0.01933), (0.155, 0.1127, 0.01933), (0.155, 0.1127, 0.003848), (0.1798, 0.1127, 0.003848), (0.2061, -0.148, 0.003848), (0.1287, -0.148, 0.003848), (0.2061, 0.0839, 0.003848), (0.1287, 0.0839, 0.003848), (0.1466, -0.1665, 0.01933), (0.1882, -0.1665, 0.01933), (0.1451, 0.1019, 0.01933), (0.1896, 0.1019, 0.01933), (0.2235, -0.04139, 0.01933), (0.2235, -0.02316, 0.01933), (0.2235, -0.02316, 0.003848), (0.2235, -0.04139, 0.003848), (0.1113, -0.02316, 0.01933), (0.1113, -0.04139, 0.01933), (0.1113, -0.04139, 0.003848), (0.1113, -0.02316, 0.003848), (0.2123, -0.04139, 0.01933), (0.2123, -0.02316, 0.01933), (0.1225, -0.04139, 0.01933), (0.1225, -0.02316, 0.01933), (0.1287, -0.04139, 0.003848), (0.1287, -0.02316, 0.003848), (0.2061, -0.04139, 0.003848), (0.2061, -0.02316, 0.003848), (0.2145, -0.04139, 0.06258), (0.2145, -0.02316, 0.06258), (0.1132, -0.02316, 0.06258), (0.1132, -0.04139, 0.06258), (0.207, -0.04139, 0.06875), (0.207, -0.02316, 0.06875), (0.1208, -0.04139, 0.06875), (0.1208, -0.02316, 0.06875), (0.207, -0.04139, 0.05434), (0.2191, -0.04139, 0.05158), (0.207, -0.02316, 0.05434), (0.2191, -0.02316, 0.05158), (0.1086, -0.04139, 0.05158), (0.1278, -0.04139, 0.05434), (0.1278, -0.02316, 0.05434), (0.1086, -0.02316, 0.05158), (0.1803, -0.02316, 0.08601), (0.1545, -0.02316, 0.08601), (0.1803, -0.02316, 0.07159), (0.1474, -0.02316, 0.07159), (0.1568, -0.1735, 0.0334), (0.178, -0.1735, 0.0334), (0.1466, -0.1665, 0.0334), (0.1882, -0.1665, 0.0334), (0.1545, -0.04139, 0.08601), (0.1803, -0.04139, 0.08601), (0.1545, -0.04139, 0.07159), (0.1803, -0.04139, 0.07159), (0.2109, 0.04931, 0.06612), (0.1239, 0.04931, 0.06612), (0.2164, 0.05894, 0.05171), (0.1183, 0.05894, 0.05171), (0.1787, -0.1331, 0.0514), (0.1795, -0.09263, 0.06611), (0.1829, -0.09028, 0.0565), (0.1856, -0.1284, 0.0466), (0.156, -0.1331, 0.0514), (0.1553, -0.09263, 0.06611), (0.1492, -0.1284, 0.0466), (0.1518, -0.09028, 0.0565), (0.2032, 0.04926, 0.05171), (0.205, 0.0449, 0.06612), (0.1316, 0.04878, 0.05171), (0.1298, 0.04442, 0.06612), (0.1782, 0.09806, 0.0461), (0.1566, 0.09806, 0.0461), (0.1566, 0.08652, 0.0461), (0.1782, 0.08668, 0.0461), (0.1566, 0.08607, 0.06052), (0.1782, 0.08623, 0.06052), (0.1566, 0.0908, 0.06052), (0.1782, 0.0908, 0.06052), (0.2226, 0.04287, 0.2766), (0.1719, -0.0362, 0.2741), (0.1769, 0.08705, 0.282), (0.1001, 0.04581, 0.2805), (0.2226, 0.0418, 0.2142), (0.1728, -0.03034, 0.2149), (0.1761, 0.07701, 0.2265), (0.1044, 0.0418, 0.2142), (0.2281, 0.04377, 0.2728), (0.1722, -0.04238, 0.2707), (0.1777, 0.09191, 0.2775), (0.09336, 0.04697, 0.2761), (0.2275, 0.04262, 0.219), (0.1732, -0.0373, 0.2196), (0.1768, 0.08152, 0.2296), (0.09869, 0.04262, 0.219), (0.2144, 0.04147, 0.1763), (0.1714, -0.02553, 0.1742), (0.1756, 0.07891, 0.1809), (0.1106, 0.04397, 0.1796), (0.2144, 0.04057, 0.1234), (0.1722, -0.02057, 0.124), (0.1749, 0.07041, 0.1339), (0.1142, 0.04057, 0.1234), (0.219, 0.04224, 0.1731), (0.1716, -0.03077, 0.1713), (0.1763, 0.08303, 0.177), (0.1048, 0.04495, 0.1759), (0.2185, 0.04126, 0.1275), (0.1725, -0.02647, 0.128), (0.1755, 0.07423, 0.1365), (0.1093, 0.04126, 0.1275)], [], [(8, 11, 3, 2), (16, 19, 7, 6), (12, 15, 5, 4), (20, 23, 1, 0), (30, 12, 4, 21), (26, 10, 1, 23), (18, 3, 11, 24), (47, 34, 10, 26), (16, 6, 13, 28), (43, 36, 12, 30), (6, 7, 14, 13), (36, 39, 15, 12), (0, 1, 10, 9), (32, 35, 11, 8), (33, 41, 31, 9), (41, 43, 30, 31), (2, 17, 29, 8), (17, 16, 68, 69), (39, 45, 27, 15), (45, 47, 26, 27), (7, 19, 25, 14), (19, 18, 24, 25), (15, 27, 22, 5), (27, 26, 23, 22), (9, 31, 20, 0), (4, 5, 22, 21), (21, 22, 23, 20), (2, 3, 18, 17), (17, 18, 19, 16), (25, 24, 46, 44), (44, 46, 47, 45), (14, 25, 44, 38), (38, 44, 45, 39), (29, 28, 42, 40), (40, 42, 43, 41), (8, 29, 40, 32), (57, 56, 52, 48), (9, 10, 34, 33), (33, 34, 35, 32), (13, 14, 38, 37), (37, 38, 39, 36), (28, 13, 37, 42), (61, 60, 51, 54), (24, 11, 35, 46), (46, 35, 34, 47), (48, 52, 53, 49), (54, 51, 50, 55), (74, 61, 54, 72), (65, 72, 54, 55), (60, 63, 50, 51), (59, 57, 48, 49), (33, 32, 57, 59), (41, 33, 59, 58), (40, 41, 58, 56), (32, 40, 56, 57), (37, 36, 63, 60), (36, 43, 62, 63), (43, 42, 61, 62), (42, 37, 60, 61), (67, 65, 55, 62), (67, 62, 61, 74), (58, 66, 75, 56), (66, 67, 74, 75), (58, 53, 64, 66), (66, 64, 65, 67), (53, 52, 73, 64), (64, 73, 72, 65), (56, 75, 73, 52), (82, 81, 73, 75), (16, 28, 70, 68), (28, 29, 71, 70), (29, 17, 69, 71), (81, 85, 72, 73), (85, 87, 74, 72), (87, 82, 75, 74), (70, 71, 83, 86), (86, 83, 82, 87), (68, 70, 86, 84), (84, 86, 87, 85), (69, 68, 84, 80), (80, 84, 85, 81), (71, 69, 80, 83), (83, 80, 81, 82), (92, 95, 88, 78), (95, 97, 89, 88), (97, 99, 76, 89), (99, 92, 78, 76), (77, 79, 93, 98), (98, 93, 92, 99), (91, 77, 98, 96), (96, 98, 99, 97), (90, 91, 96, 94), (94, 96, 97, 95), (79, 90, 94, 93), (93, 94, 30, 21), (94, 95, 31, 30), (95, 92, 20, 31), (92, 93, 21, 20), (91, 90, 62, 55), (90, 79, 63, 62), (79, 77, 50, 63), (77, 91, 55, 50), (76, 78, 59, 49), (78, 88, 58, 59), (88, 89, 53, 58), (89, 76, 49, 53), (103, 107, 106), (100, 102, 106), (101, 100, 104), (101, 105, 107), (103, 106, 102), (100, 106, 104), (101, 104, 105), (101, 107, 103), (111, 114, 115), (108, 114, 110), (109, 112, 108), (109, 115, 113), (111, 110, 114), (108, 112, 114), (109, 113, 112), (109, 111, 115), (103, 102, 110, 111), (100, 101, 109, 108), (107, 105, 113, 115), (105, 104, 112, 113), (101, 103, 111, 109), (102, 100, 108, 110), (106, 107, 115, 114), (104, 106, 114, 112), (119, 123, 122), (116, 118, 122), (117, 116, 120), (117, 121, 123), (119, 122, 118), (116, 122, 120), (117, 120, 121), (117, 123, 119), (127, 130, 131), (124, 130, 126), (125, 128, 124), (125, 131, 129), (127, 126, 130), (124, 128, 130), (125, 129, 128), (125, 127, 131), (119, 118, 126, 127), (116, 117, 125, 124), (123, 121, 129, 131), (121, 120, 128, 129), (117, 119, 127, 125), (118, 116, 124, 126), (122, 123, 131, 130), (120, 122, 130, 128)])
_uv = me_cube_005.uv_layers.new(name='UVMap')
_uv.uv.foreach_set('vector', [0.375, 0.1667, 0.625, 0.1667, 0.625, 0.25, 0.375, 0.25, 0.375, 0.4167, 0.625, 0.4167, 0.625, 0.5, 0.375, 0.5, 0.375, 0.6667, 0.625, 0.6667, 0.625, 0.75, 0.375, 0.75, 0.375, 0.9167, 0.625, 0.9167, 0.625, 1.0, 0.375, 1.0, 0.2917, 0.6667, 0.375, 0.6667, 0.375, 0.75, 0.2917, 0.75, 0.7917, 0.6667, 0.875, 0.6667, 0.875, 0.75, 0.7917, 0.75, 0.7917, 0.5, 0.875, 0.5, 0.875, 0.5833, 0.7917, 0.5833, 0.7917, 0.6389, 0.875, 0.6389, 0.875, 0.6667, 0.7917, 0.6667, 0.2917, 0.5, 0.375, 0.5, 0.375, 0.5833, 0.2917, 0.5833, 0.2917, 0.6389, 0.375, 0.6389, 0.375, 0.6667, 0.2917, 0.6667, 0.375, 0.5, 0.625, 0.5, 0.625, 0.5833, 0.375, 0.5833, 0.375, 0.6389, 0.625, 0.6389, 0.625, 0.6667, 0.375, 0.6667, 0.375, 0.0, 0.625, 0.0, 0.625, 0.08333, 0.375, 0.08333, 0.375, 0.1389, 0.625, 0.1389, 0.625, 0.1667, 0.375, 0.1667, 0.125, 0.6389, 0.2083, 0.6389, 0.2083, 0.6667, 0.125, 0.6667, 0.2083, 0.6389, 0.2917, 0.6389, 0.2917, 0.6667, 0.2083, 0.6667, 0.125, 0.5, 0.2083, 0.5, 0.2083, 0.5833, 0.125, 0.5833, 0.375, 0.3333, 0.375, 0.4167, 0.375, 0.4167, 0.375, 0.3333, 0.625, 0.6389, 0.7083, 0.6389, 0.7083, 0.6667, 0.625, 0.6667, 0.7083, 0.6389, 0.7917, 0.6389, 0.7917, 0.6667, 0.7083, 0.6667, 0.625, 0.5, 0.7083, 0.5, 0.7083, 0.5833, 0.625, 0.5833, 0.7083, 0.5, 0.7917, 0.5, 0.7917, 0.5833, 0.7083, 0.5833, 0.625, 0.6667, 0.7083, 0.6667, 0.7083, 0.75, 0.625, 0.75, 0.7083, 0.6667, 0.7917, 0.6667, 0.7917, 0.75, 0.7083, 0.75, 0.125, 0.6667, 0.2083, 0.6667, 0.2083, 0.75, 0.125, 0.75, 0.375, 0.75, 0.625, 0.75, 0.625, 0.8333, 0.375, 0.8333, 0.375, 0.8333, 0.625, 0.8333, 0.625, 0.9167, 0.375, 0.9167, 0.375, 0.25, 0.625, 0.25, 0.625, 0.3333, 0.375, 0.3333, 0.375, 0.3333, 0.625, 0.3333, 0.625, 0.4167, 0.375, 0.4167, 0.7083, 0.5833, 0.7917, 0.5833, 0.7917, 0.6111, 0.7083, 0.6111, 0.7083, 0.6111, 0.7917, 0.6111, 0.7917, 0.6389, 0.7083, 0.6389, 0.625, 0.5833, 0.7083, 0.5833, 0.7083, 0.6111, 0.625, 0.6111, 0.625, 0.6111, 0.7083, 0.6111, 0.7083, 0.6389, 0.625, 0.6389, 0.2083, 0.5833, 0.2917, 0.5833, 0.2917, 0.6111, 0.2083, 0.6111, 0.2083, 0.6111, 0.2917, 0.6111, 0.2917, 0.6389, 0.2083, 0.6389, 0.125, 0.5833, 0.2083, 0.5833, 0.2083, 0.6111, 0.125, 0.6111, 0.125, 0.6111, 0.2083, 0.6111, 0.2083, 0.6111, 0.125, 0.6111, 0.375, 0.08333, 0.625, 0.08333, 0.625, 0.1111, 0.375, 0.1111, 0.375, 0.1111, 0.625, 0.1111, 0.625, 0.1389, 0.375, 0.1389, 0.375, 0.5833, 0.625, 0.5833, 0.625, 0.6111, 0.375, 0.6111, 0.375, 0.6111, 0.625, 0.6111, 0.625, 0.6389, 0.375, 0.6389, 0.2917, 0.5833, 0.375, 0.5833, 0.375, 0.6111, 0.2917, 0.6111, 0.2917, 0.6111, 0.375, 0.6111, 0.375, 0.6111, 0.2917, 0.6111, 0.7917, 0.5833, 0.875, 0.5833, 0.875, 0.6111, 0.7917, 0.6111, 0.7917, 0.6111, 0.875, 0.6111, 0.875, 0.6389, 0.7917, 0.6389, 0.125, 0.6111, 0.2083, 0.6111, 0.2083, 0.6389, 0.125, 0.6389, 0.2917, 0.6111, 0.375, 0.6111, 0.375, 0.6389, 0.2917, 0.6389, 0.2639, 0.6111, 0.2917, 0.6111, 0.2917, 0.6111, 0.2639, 0.6111, 0.2639, 0.6389, 0.2639, 0.6111, 0.2917, 0.6111, 0.2917, 0.6389, 0.375, 0.6111, 0.375, 0.6389, 0.375, 0.6389, 0.375, 0.6111, 0.375, 0.1111, 0.375, 0.1389, 0.375, 0.1389, 0.375, 0.1111, 0.375, 0.1111, 0.375, 0.1389, 0.375, 0.1389, 0.375, 0.1111, 0.2083, 0.6389, 0.125, 0.6389, 0.125, 0.6389, 0.2083, 0.6389, 0.2083, 0.6111, 0.2083, 0.6389, 0.2083, 0.6389, 0.2083, 0.6111, 0.125, 0.6111, 0.2083, 0.6111, 0.2083, 0.6111, 0.125, 0.6111, 0.375, 0.6111, 0.375, 0.6389, 0.375, 0.6389, 0.375, 0.6111, 0.375, 0.6389, 0.2917, 0.6389, 0.2917, 0.6389, 0.375, 0.6389, 0.2917, 0.6389, 0.2917, 0.6111, 0.2917, 0.6111, 0.2917, 0.6389, 0.2917, 0.6111, 0.375, 0.6111, 0.375, 0.6111, 0.2917, 0.6111, 0.2639, 0.6389, 0.2639, 0.6389, 0.2917, 0.6389, 0.2917, 0.6389, 0.2639, 0.6389, 0.2917, 0.6389, 0.2917, 0.6111, 0.2639, 0.6111, 0.2083, 0.6389, 0.2361, 0.6389, 0.2361, 0.6111, 0.2083, 0.6111, 0.2361, 0.6389, 0.2639, 0.6389, 0.2639, 0.6111, 0.2361, 0.6111, 0.2083, 0.6389, 0.2083, 0.6389, 0.2361, 0.6389, 0.2361, 0.6389, 0.2361, 0.6389, 0.2361, 0.6389, 0.2639, 0.6389, 0.2639, 0.6389, 0.2083, 0.6389, 0.2083, 0.6111, 0.2361, 0.6111, 0.2361, 0.6389, 0.2361, 0.6389, 0.2361, 0.6111, 0.2639, 0.6111, 0.2639, 0.6389, 0.2083, 0.6111, 0.2361, 0.6111, 0.2361, 0.6111, 0.2083, 0.6111, 0.2083, 0.5833, 0.2083, 0.5, 0.2083, 0.5, 0.2083, 0.5833, 0.2917, 0.5, 0.2917, 0.5833, 0.2917, 0.5833, 0.2917, 0.5, 0.2917, 0.5833, 0.2083, 0.5833, 0.2083, 0.5833, 0.2917, 0.5833, 0.2083, 0.5833, 0.2083, 0.5, 0.2083, 0.5, 0.2083, 0.5833, 0.375, 0.3333, 0.375, 0.4167, 0.375, 0.4167, 0.375, 0.3333, 0.2917, 0.5, 0.2917, 0.5833, 0.2917, 0.5833, 0.2917, 0.5, 0.2917, 0.5833, 0.2083, 0.5833, 0.2083, 0.5833, 0.2917, 0.5833, 0.2917, 0.5833, 0.2083, 0.5833, 0.2083, 0.5833, 0.2917, 0.5833, 0.2917, 0.5833, 0.2083, 0.5833, 0.2083, 0.5833, 0.2917, 0.5833, 0.2917, 0.5, 0.2917, 0.5833, 0.2917, 0.5833, 0.2917, 0.5, 0.2917, 0.5, 0.2917, 0.5833, 0.2917, 0.5833, 0.2917, 0.5, 0.375, 0.3333, 0.375, 0.4167, 0.375, 0.4167, 0.375, 0.3333, 0.375, 0.3333, 0.375, 0.4167, 0.375, 0.4167, 0.375, 0.3333, 0.2083, 0.5833, 0.2083, 0.5, 0.2083, 0.5, 0.2083, 0.5833, 0.2083, 0.5833, 0.2083, 0.5, 0.2083, 0.5, 0.2083, 0.5833, 0.2361, 0.6389, 0.2361, 0.6389, 0.2083, 0.6389, 0.2083, 0.6389, 0.2361, 0.6389, 0.2361, 0.6389, 0.2083, 0.6389, 0.2083, 0.6389, 0.2361, 0.6389, 0.2361, 0.6389, 0.2083, 0.6389, 0.2083, 0.6389, 0.2361, 0.6389, 0.2361, 0.6389, 0.2083, 0.6389, 0.2083, 0.6389, 0.2917, 0.6389, 0.2917, 0.6389, 0.2639, 0.6389, 0.2639, 0.6389, 0.2639, 0.6389, 0.2639, 0.6389, 0.2361, 0.6389, 0.2361, 0.6389, 0.2917, 0.6389, 0.2917, 0.6389, 0.2639, 0.6389, 0.2639, 0.6389, 0.2639, 0.6389, 0.2639, 0.6389, 0.2361, 0.6389, 0.2361, 0.6389, 0.2917, 0.6389, 0.2917, 0.6389, 0.2639, 0.6389, 0.2639, 0.6389, 0.2639, 0.6389, 0.2639, 0.6389, 0.2361, 0.6389, 0.2361, 0.6389, 0.2917, 0.6389, 0.2917, 0.6389, 0.2639, 0.6389, 0.2639, 0.6389, 0.2639, 0.6389, 0.2639, 0.6389, 0.2917, 0.6667, 0.2917, 0.75, 0.2639, 0.6389, 0.2361, 0.6389, 0.2083, 0.6667, 0.2917, 0.6667, 0.2361, 0.6389, 0.2361, 0.6389, 0.2083, 0.75, 0.2083, 0.6667, 0.2361, 0.6389, 0.2639, 0.6389, 0.375, 0.8333, 0.375, 0.9167, 0.2917, 0.6389, 0.2917, 0.6389, 0.2917, 0.6389, 0.2917, 0.6389, 0.2917, 0.6389, 0.2917, 0.6389, 0.375, 0.6389, 0.2917, 0.6389, 0.2917, 0.6389, 0.2917, 0.6389, 0.375, 0.6389, 0.375, 0.6389, 0.2917, 0.6389, 0.2917, 0.6389, 0.2917, 0.6389, 0.375, 0.6389, 0.2083, 0.6389, 0.2083, 0.6389, 0.375, 0.1111, 0.375, 0.1111, 0.2083, 0.6389, 0.2083, 0.6389, 0.2083, 0.6389, 0.125, 0.6389, 0.2083, 0.6389, 0.2083, 0.6389, 0.2083, 0.6389, 0.2083, 0.6389, 0.2083, 0.6389, 0.2083, 0.6389, 0.125, 0.6389, 0.2083, 0.6389, 0.5312, 0.375, 0.5312, 0.375, 0.5625, 0.25, 0.5938, 0.4062, 0.5625, 0.25, 0.5625, 0.25, 0.625, 0.5625, 0.5938, 0.4062, 0.5938, 0.4062, 0.5625, 0.5, 0.5625, 0.5, 0.5312, 0.375, 0.5312, 0.375, 0.5625, 0.25, 0.5625, 0.25, 0.5938, 0.4062, 0.5625, 0.25, 0.5938, 0.4062, 0.625, 0.5625, 0.5938, 0.4062, 0.625, 0.5625, 0.5625, 0.5, 0.5312, 0.375, 0.5312, 0.375, 0.5312, 0.375, 0.5625, 0.25, 0.5312, 0.375, 0.5938, 0.4062, 0.5625, 0.25, 0.5625, 0.25, 0.625, 0.5625, 0.5938, 0.4062, 0.5938, 0.4062, 0.5625, 0.5, 0.5312, 0.375, 0.5625, 0.5, 0.5312, 0.375, 0.5625, 0.25, 0.5625, 0.25, 0.5938, 0.4062, 0.5938, 0.4062, 0.5625, 0.25, 0.625, 0.5625, 0.625, 0.5625, 0.5938, 0.4062, 0.5625, 0.5, 0.5312, 0.375, 0.5312, 0.375, 0.5312, 0.375, 0.5625, 0.25, 0.5625, 0.25, 0.5312, 0.375, 0.5938, 0.4062, 0.625, 0.5625, 0.625, 0.5625, 0.5938, 0.4062, 0.5312, 0.375, 0.5625, 0.5, 0.5625, 0.5, 0.5312, 0.375, 0.625, 0.5625, 0.5938, 0.4062, 0.5938, 0.4062, 0.625, 0.5625, 0.5625, 0.5, 0.5312, 0.375, 0.5312, 0.375, 0.5625, 0.5, 0.5625, 0.25, 0.5938, 0.4062, 0.5938, 0.4062, 0.5625, 0.25, 0.5625, 0.25, 0.5312, 0.375, 0.5312, 0.375, 0.5625, 0.25, 0.5938, 0.4062, 0.5625, 0.25, 0.5625, 0.25, 0.5938, 0.4062, 0.5312, 0.375, 0.5312, 0.375, 0.5625, 0.25, 0.5938, 0.4062, 0.5625, 0.25, 0.5625, 0.25, 0.625, 0.5625, 0.5938, 0.4062, 0.5938, 0.4062, 0.5625, 0.5, 0.5625, 0.5, 0.5312, 0.375, 0.5312, 0.375, 0.5625, 0.25, 0.5625, 0.25, 0.5938, 0.4062, 0.5625, 0.25, 0.5938, 0.4062, 0.625, 0.5625, 0.5938, 0.4062, 0.625, 0.5625, 0.5625, 0.5, 0.5312, 0.375, 0.5312, 0.375, 0.5312, 0.375, 0.5625, 0.25, 0.5312, 0.375, 0.5938, 0.4062, 0.5625, 0.25, 0.5625, 0.25, 0.625, 0.5625, 0.5938, 0.4062, 0.5938, 0.4062, 0.5625, 0.5, 0.5312, 0.375, 0.5625, 0.5, 0.5312, 0.375, 0.5625, 0.25, 0.5625, 0.25, 0.5938, 0.4062, 0.5938, 0.4062, 0.5625, 0.25, 0.625, 0.5625, 0.625, 0.5625, 0.5938, 0.4062, 0.5625, 0.5, 0.5312, 0.375, 0.5312, 0.375, 0.5312, 0.375, 0.5625, 0.25, 0.5625, 0.25, 0.5312, 0.375, 0.5938, 0.4062, 0.625, 0.5625, 0.625, 0.5625, 0.5938, 0.4062, 0.5312, 0.375, 0.5625, 0.5, 0.5625, 0.5, 0.5312, 0.375, 0.625, 0.5625, 0.5938, 0.4062, 0.5938, 0.4062, 0.625, 0.5625, 0.5625, 0.5, 0.5312, 0.375, 0.5312, 0.375, 0.5625, 0.5, 0.5625, 0.25, 0.5938, 0.4062, 0.5938, 0.4062, 0.5625, 0.25, 0.5625, 0.25, 0.5312, 0.375, 0.5312, 0.375, 0.5625, 0.25, 0.5938, 0.4062, 0.5625, 0.25, 0.5625, 0.25, 0.5938, 0.4062])
me_cube_005.materials.append(mat_leather)
me_cube_005.materials.append(mat_skin)
me_cube_005.use_remesh_fix_poles = True
me_cube_005.use_remesh_preserve_attributes = False
me_cube_005.use_mirror_x = True
me_cube_005.update()
me_cube_006 = bpy.data.meshes.new('Cube.006')
me_cube_006.from_pydata([(0.2469, 0.05119, 0.3892), (0.1728, -0.05027, 0.3753), (0.1792, 0.1079, 0.4205), (0.07091, 0.05497, 0.4118), (0.2055, 0.04627, 0.1013), (0.1717, -0.01273, 0.1034), (0.1839, 0.06886, 0.113), (0.1252, 0.04627, 0.1013), (0.21, 0.08465, 0.00824), (0.1845, 0.08502, 0.008405), (0.117, 0.08575, 0.008735), (0.2179, -0.1427, 0.008956), (0.1102, -0.1427, 0.008956), (0.149, -0.1655, 0.01108), (0.1847, -0.1669, 0.002616), (0.1848, -0.1673, 0.0112), (0.2103, 0.08465, 0.003052), (0.1535, 0.08538, 0.00857), (0.1176, 0.08401, 0.003052), (0.2178, -0.1424, 0.002616), (0.1102, -0.1424, 0.002616), (0.21, -0.08925, 0.03927), (0.21, -0.01589, 0.05197), (0.2179, 0.003975, 0.008956), (0.2179, -0.06938, 0.008956), (0.2178, 0.004362, 0.002616), (0.2178, -0.069, 0.002616), (0.1198, -0.01589, 0.05197), (0.1198, -0.08925, 0.03927), (0.1102, 0.003975, 0.008956), (0.1102, -0.06938, 0.008956), (0.1102, 0.004362, 0.002616), (0.1102, -0.069, 0.002616), (0.1799, -0.03055, 0.06701), (0.1499, -0.03055, 0.06701), (0.1799, -0.1039, 0.04876), (0.1499, -0.1039, 0.04876), (0.1544, -0.1651, 0.002616), (0.1546, -0.161, 0.03019), (0.1496, -0.1279, 0.04523), (0.1848, -0.1627, 0.0303), (0.1797, -0.1285, 0.04527), (0.2331, 0.04955, 0.2932), (0.2193, 0.04791, 0.1973), (0.1891, 0.07621, 0.2124), (0.1777, 0.09809, 0.3197), (0.1071, 0.04917, 0.2048), (0.08902, 0.05207, 0.3083), (0.1724, -0.03776, 0.2847), (0.1721, -0.02524, 0.194), (0.1572, 0.06458, 0.1108), (0.1577, 0.07126, 0.212), (0.1849, 0.08444, 0.003052), (0.154, 0.08423, 0.003052), (0.1563, 0.07882, 0.07879), (0.183, 0.08078, 0.07982), (0.1545, 0.08679, 0.0269), (0.1844, 0.08703, 0.02705)], [], [(49, 46, 7, 5), (11, 15, 14, 19), (51, 44, 6, 50), (43, 4, 6, 44), (24, 11, 19, 26), (37, 20, 32, 26, 19, 14), (49, 5, 4, 43), (29, 10, 18, 31), (18, 10, 17, 53), (13, 12, 20, 37), (53, 17, 9, 52), (52, 9, 8, 16), (22, 21, 24, 23), (8, 23, 25, 16), (23, 24, 26, 25), (27, 29, 30, 28), (12, 30, 32, 20), (30, 29, 31, 32), (31, 25, 26, 32), (37, 14, 15, 13), (36, 34, 27, 28), (21, 22, 33, 35), (35, 33, 34, 36), (39, 41, 35, 36), (13, 15, 40, 38), (38, 40, 41, 39), (1, 48, 42, 0), (0, 42, 45, 2), (3, 2, 45, 47), (1, 3, 47, 48), (46, 51, 50, 7), (57, 9, 17, 56), (6, 55, 54, 50), (55, 57, 56, 54)])
_uv = me_cube_006.uv_layers.new(name='UVMap')
_uv.uv.foreach_set('vector', [0.5625, 0.5, 0.5312, 0.375, 0.5312, 0.375, 0.5625, 0.5, 0.5938, 0.4062, 0.6094, 0.4844, 0.6094, 0.4844, 0.5938, 0.4062, 0.5469, 0.3125, 0.5625, 0.25, 0.5625, 0.25, 0.5469, 0.3125, 0.5938, 0.4062, 0.5938, 0.4062, 0.5625, 0.25, 0.5625, 0.25, 0.5938, 0.4062, 0.5938, 0.4062, 0.5938, 0.4062, 0.5938, 0.4062, 0.5469, 0.4375, 0.5312, 0.375, 0.5312, 0.375, 0.5938, 0.4062, 0.5938, 0.4062, 0.6094, 0.4844, 0.625, 0.5625, 0.625, 0.5625, 0.5938, 0.4062, 0.5938, 0.4062, 0.5312, 0.375, 0.5312, 0.375, 0.5312, 0.375, 0.5312, 0.375, 0.5312, 0.375, 0.5312, 0.375, 0.5521, 0.3854, 0.5521, 0.3854, 0.5469, 0.4375, 0.5312, 0.375, 0.5312, 0.375, 0.5469, 0.4375, 0.5521, 0.3854, 0.5521, 0.3854, 0.5729, 0.3958, 0.5729, 0.3958, 0.5729, 0.3958, 0.5729, 0.3958, 0.5938, 0.4062, 0.5938, 0.4062, 0.5938, 0.4062, 0.5938, 0.4062, 0.5938, 0.4062, 0.5938, 0.4062, 0.5938, 0.4062, 0.5938, 0.4062, 0.5938, 0.4062, 0.5938, 0.4062, 0.5938, 0.4062, 0.5938, 0.4062, 0.5938, 0.4062, 0.5938, 0.4062, 0.5312, 0.375, 0.5312, 0.375, 0.5312, 0.375, 0.5312, 0.375, 0.5312, 0.375, 0.5312, 0.375, 0.5312, 0.375, 0.5312, 0.375, 0.5312, 0.375, 0.5312, 0.375, 0.5312, 0.375, 0.5312, 0.375, 0.5312, 0.375, 0.5938, 0.4062, 0.5938, 0.4062, 0.5312, 0.375, 0.5469, 0.4375, 0.6094, 0.4844, 0.6094, 0.4844, 0.5469, 0.4375, 0.5521, 0.3854, 0.5521, 0.3854, 0.5312, 0.375, 0.5312, 0.375, 0.5938, 0.4062, 0.5938, 0.4062, 0.5729, 0.3958, 0.5729, 0.3958, 0.5729, 0.3958, 0.5729, 0.3958, 0.5521, 0.3854, 0.5521, 0.3854, 0.5503, 0.4028, 0.5851, 0.4253, 0.5729, 0.3958, 0.5521, 0.3854, 0.5469, 0.4375, 0.6094, 0.4844, 0.5972, 0.4549, 0.5486, 0.4201, 0.5486, 0.4201, 0.5972, 0.4549, 0.5851, 0.4253, 0.5503, 0.4028, 0.625, 0.5625, 0.625, 0.5625, 0.5938, 0.4062, 0.5938, 0.4062, 0.5938, 0.4062, 0.5938, 0.4062, 0.5625, 0.25, 0.5625, 0.25, 0.5312, 0.375, 0.5625, 0.25, 0.5625, 0.25, 0.5312, 0.375, 0.5625, 0.5, 0.5312, 0.375, 0.5312, 0.375, 0.5625, 0.5, 0.5312, 0.375, 0.5469, 0.3125, 0.5469, 0.3125, 0.5312, 0.375, 0.5703, 0.3594, 0.5729, 0.3958, 0.5521, 0.3854, 0.5508, 0.3672, 0.5625, 0.25, 0.5677, 0.3229, 0.5495, 0.349, 0.5469, 0.3125, 0.5677, 0.3229, 0.5703, 0.3594, 0.5508, 0.3672, 0.5495, 0.349])
me_cube_006.materials.append(mat_leather)
me_cube_006.use_remesh_fix_poles = True
me_cube_006.use_remesh_preserve_attributes = False
me_cube_006.use_mirror_x = True
me_cube_006.update()
arm_armature_001 = bpy.data.armatures.new('Armature.001')  # bones are not reproduced

# ---- objects
ob_armature = bpy.data.objects.new('Armature', arm_armature_001)
ob_mesh = bpy.data.objects.new('Mesh', me_cube_003)
ob_mesh_001 = bpy.data.objects.new('Mesh.001', me_cube_001)
ob_mesh_002 = bpy.data.objects.new('Mesh.002', me_cube_004)
ob_shoes = bpy.data.objects.new('Shoes', me_cube_005)
ob_sandals = bpy.data.objects.new('Sandals', me_cube_006)

# ---- transforms, parenting, visibility, modifiers, constraints
ob_armature.location = (0.0, 0.0, 0.0)
ob_armature.display_type = 'SOLID'
ob_armature.lineart.crease_threshold = 0.0
ob_mesh.parent = ob_armature
ob_mesh.location = (0.0, 0.0, 0.0)
ob_mesh.lineart.crease_threshold = 0.0
ob_mesh.use_mesh_mirror_x = True
_vg = ob_mesh.vertex_groups.new(name='Root')
_vg = ob_mesh.vertex_groups.new(name='Hips')
for _i, _w in zip([1, 3, 4, 5, 7, 10, 12, 13, 14, 17, 18, 19, 22, 24, 25, 27, 32, 35], [0.1269, 0.6531, 0.1395, 0.1792, 0.1519, 0.666, 0.1277, 0.1741, 0.7563, 0.8078, 0.6922, 0.7611, 0.8952, 0.6191, 0.1222, 0.8572, 0.114, 0.03418]): _vg.add([_i], _w, 'REPLACE')
_vg = ob_mesh.vertex_groups.new(name='Torso')
for _i, _w in zip([3, 4, 7, 10, 12, 13, 18, 19, 24, 25, 26, 105], [0.1891, 0.7439, 0.7168, 0.168, 0.7871, 0.7159, 0.2248, 0.1643, 0.2031, 0.7326, 0.0, 0.0]): _vg.add([_i], _w, 'REPLACE')
_vg = ob_mesh.vertex_groups.new(name='Chest')
for _i, _w in zip([2, 8, 9, 11, 15, 16, 20, 50, 51, 83, 84, 100], [0.6382, 0.3401, 0.5913, 0.6491, 0.5566, 0.719, 0.1771, 0.6652, 0.645, 0.1106, 0.2284, 0.1241]): _vg.add([_i], _w, 'REPLACE')
_vg = ob_mesh.vertex_groups.new(name='Neck')
for _i, _w in zip([2, 8, 15, 16, 20, 52, 53, 54, 55, 56, 57, 63, 65, 66, 68, 69, 72, 75, 78, 79, 80, 81, 82, 83, 84, 85, 101], [0.1701, 0.4237, 0.2576, 0.1928, 0.6713, 0.1802, 0.1697, 0.1977, 0.2174, 0.1838, 0.06374, 0.05236, 0.02492, 0.09279, 0.1648, 0.0005129, 0.0287, 0.1055, 0.1145, 0.02301, 0.02283, 0.5898, 0.6414, 0.7706, 0.615, 0.5274, 0.132]): _vg.add([_i], _w, 'REPLACE')
_vg = ob_mesh.vertex_groups.new(name='Head')
for _i, _w in zip([23, 52, 53, 54, 55, 56, 57, 58, 59, 60, 61, 62, 63, 64, 65, 66, 67, 68, 69, 70, 71, 72, 73, 74, 75, 76, 77, 78, 79, 80, 81, 82, 85, 143, 144, 145, 146, 147, 148], [0.9967, 0.7858, 0.7747, 0.7297, 0.7052, 0.7888, 0.914, 0.9989, 0.9961, 0.9989, 0.9883, 0.99, 0.9307, 0.9861, 0.9555, 0.8853, 0.9851, 0.7786, 0.9661, 0.9785, 0.9805, 0.9515, 0.9941, 0.9952, 0.8615, 0.9851, 0.984, 0.8484, 0.954, 0.9527, 0.1755, 0.2806, 0.2635, 0.989, 0.9786, 0.9749, 0.9861, 0.9805, 0.9785]): _vg.add([_i], _w, 'REPLACE')
_vg = ob_mesh.vertex_groups.new(name='Shoulder.L')
for _i, _w in zip([0, 6, 9, 11, 26, 48, 49, 50, 51, 100, 101, 102, 103, 107, 111, 124, 125, 126], [0.5107, 0.507, 0.184, 0.1403, 0.1012, 0.6024, 0.6319, 0.1383, 0.1897, 0.7791, 0.625, 0.7962, 0.6299, 0.005374, 0.005977, 0.2114, 0.1186, 0.1567]): _vg.add([_i], _w, 'REPLACE')
_vg = ob_mesh.vertex_groups.new(name='UpperArm.L')
for _i, _w in zip([0, 6, 26, 48, 49, 102, 103, 104, 105, 106, 107, 108, 109, 110, 111, 112, 113, 114, 115, 120, 121, 122, 123, 124, 125, 126], [0.2577, 0.2024, 0.8302, 0.1687, 0.1552, 0.1691, 0.2833, 0.8683, 0.9863, 0.8257, 0.9606, 0.8718, 0.9869, 0.8311, 0.9651, 0.08741, 0.1229, 0.07742, 0.1128, 0.9825, 0.9666, 0.9708, 0.9858, 0.7091, 0.8721, 0.8185]): _vg.add([_i], _w, 'REPLACE')
_vg = ob_mesh.vertex_groups.new(name='LowerArm.L')
for _i, _w in zip([104, 106, 108, 110, 112, 113, 114, 115, 116, 117, 118, 119, 121, 122, 127, 129], [0.1289, 0.1728, 0.1258, 0.1675, 0.8932, 0.872, 0.9054, 0.8823, 0.03194, 0.9114, 0.06813, 0.8895, 0.01378, 0.005575, 0.1039, 0.1097]): _vg.add([_i], _w, 'REPLACE')
_vg = ob_mesh.vertex_groups.new(name='UpperHand.L')
for _i, _w in zip([127, 128, 129, 130, 133, 135, 136, 137, 138], [0.7173, 0.02558, 0.7293, 0.0622, 0.002156, 0.4342, 0.447, 0.157, 0.08231]): _vg.add([_i], _w, 'REPLACE')
_vg = ob_mesh.vertex_groups.new(name='LowerHand.L')
for _i, _w in zip([128, 130, 131, 132, 133, 134, 135, 136, 137, 138], [0.04377, 0.02667, 0.9804, 0.9828, 0.9718, 0.9779, 0.5293, 0.5375, 0.8223, 0.8648]): _vg.add([_i], _w, 'REPLACE')
_vg = ob_mesh.vertex_groups.new(name='HandHold.L')
_vg = ob_mesh.vertex_groups.new(name='Shoulder.R')
_vg = ob_mesh.vertex_groups.new(name='UpperArm.R')
_vg = ob_mesh.vertex_groups.new(name='LowerArm.R')
_vg = ob_mesh.vertex_groups.new(name='UpperHand.R')
_vg = ob_mesh.vertex_groups.new(name='LowerHand.R')
_vg = ob_mesh.vertex_groups.new(name='HandHold.R')
_vg = ob_mesh.vertex_groups.new(name='UpperLeg.L')
for _i, _w in zip([1, 5, 14, 17, 21, 22, 27, 28, 29, 30, 31, 32, 33, 34, 35, 36, 37, 38, 39, 42, 43], [0.8581, 0.7941, 0.184, 0.1636, 0.969, 0.09939, 0.138, 0.885, 0.9305, 0.9258, 0.9444, 0.8822, 0.9779, 0.9931, 0.9512, 0.1308, 0.06484, 0.205, 0.6968, 0.02278, 0.07072]): _vg.add([_i], _w, 'REPLACE')
_vg = ob_mesh.vertex_groups.new(name='LowerLeg.L')
for _i, _w in zip([28, 29, 30, 31, 36, 37, 38, 39, 40, 41, 42, 43, 44, 45, 46, 47, 86, 87, 88, 89, 90, 91, 92, 93, 94, 95, 96, 98, 99], [0.1145, 0.06859, 0.07239, 0.0502, 0.8691, 0.9351, 0.7946, 0.3024, 0.9859, 0.9969, 0.9635, 0.9291, 0.9885, 0.9984, 0.9906, 0.9893, 0.5067, 0.01946, 0.5908, 0.5249, 0.9167, 0.9135, 0.9348, 0.914, 0.06238, 0.0401, 0.05468, 0.09108, 0.1156]): _vg.add([_i], _w, 'REPLACE')
_vg = ob_mesh.vertex_groups.new(name='Foot.L')
for _i, _w in zip([86, 87, 88, 89, 90, 91, 92, 93, 94, 95, 96, 97, 98, 99], [0.4932, 0.9653, 0.4092, 0.4751, 0.08305, 0.0864, 0.06516, 0.08597, 0.9376, 0.955, 0.9453, 0.9887, 0.9089, 0.8844]): _vg.add([_i], _w, 'REPLACE')
_vg = ob_mesh.vertex_groups.new(name='UpperLeg.R')
_vg = ob_mesh.vertex_groups.new(name='LowerLeg.R')
_vg = ob_mesh.vertex_groups.new(name='Foot.R')
_vg = ob_mesh.vertex_groups.new(name='Thumb.L')
for _i, _w in zip([116, 117, 118, 119, 139, 140, 141, 142], [0.0, 0.0, 0.0, 0.0, 0.9933, 0.995, 0.9953, 0.9949]): _vg.add([_i], _w, 'REPLACE')
_vg = ob_mesh.vertex_groups.new(name='Thumb.R')
_m = ob_mesh.modifiers.new('Mirror', 'MIRROR')
_m.use_clip = True
_m = ob_mesh.modifiers.new('Armature', 'ARMATURE')
_m.object = ob_armature
ob_mesh_001.parent = ob_armature
ob_mesh_001.location = (0.0, 0.0, 0.0)
ob_mesh_001.lineart.crease_threshold = 0.0
ob_mesh_001.use_mesh_mirror_x = True
_vg = ob_mesh_001.vertex_groups.new(name='Root')
_vg = ob_mesh_001.vertex_groups.new(name='Hips')
for _i, _w in zip([1, 3, 4, 5, 7, 10, 12, 13, 14, 17, 18, 19, 21, 22], [0.1269, 0.6531, 0.1395, 0.1792, 0.1519, 0.666, 0.1277, 0.1741, 0.7563, 0.8078, 0.6922, 0.7611, 0.6191, 0.1222]): _vg.add([_i], _w, 'REPLACE')
_vg = ob_mesh_001.vertex_groups.new(name='Torso')
for _i, _w in zip([3, 4, 7, 10, 12, 13, 18, 19, 21, 22, 23, 33], [0.1891, 0.7439, 0.7168, 0.168, 0.7871, 0.7159, 0.2248, 0.1643, 0.2031, 0.7326, 0.0, 0.0]): _vg.add([_i], _w, 'REPLACE')
_vg = ob_mesh_001.vertex_groups.new(name='Chest')
for _i, _w in zip([2, 8, 9, 11, 15, 16, 26, 27, 28], [0.6382, 0.3401, 0.5913, 0.6491, 0.5566, 0.719, 0.6652, 0.645, 0.1241]): _vg.add([_i], _w, 'REPLACE')
_vg = ob_mesh_001.vertex_groups.new(name='Neck')
for _i, _w in zip([2, 8, 15, 16, 29], [0.1701, 0.4237, 0.2576, 0.1928, 0.132]): _vg.add([_i], _w, 'REPLACE')
_vg = ob_mesh_001.vertex_groups.new(name='Head')
_vg = ob_mesh_001.vertex_groups.new(name='Shoulder.L')
for _i, _w in zip([0, 6, 9, 11, 23, 24, 25, 26, 27, 28, 29, 30, 31, 35, 39, 44, 45, 46], [0.5107, 0.507, 0.184, 0.1403, 0.1012, 0.6024, 0.6319, 0.1383, 0.1897, 0.7791, 0.625, 0.7962, 0.6299, 0.005374, 0.005977, 0.2114, 0.1186, 0.1567]): _vg.add([_i], _w, 'REPLACE')
_vg = ob_mesh_001.vertex_groups.new(name='UpperArm.L')
for _i, _w in zip([0, 6, 23, 24, 25, 30, 31, 32, 33, 34, 35, 36, 37, 38, 39, 40, 41, 42, 43, 44, 45, 46], [0.2577, 0.2024, 0.8302, 0.1687, 0.1552, 0.1691, 0.2833, 0.8683, 0.9863, 0.8257, 0.9606, 0.8718, 0.9869, 0.8311, 0.9651, 0.9825, 0.9666, 0.9708, 0.9858, 0.7091, 0.8721, 0.8185]): _vg.add([_i], _w, 'REPLACE')
_vg = ob_mesh_001.vertex_groups.new(name='LowerArm.L')
for _i, _w in zip([32, 34, 36, 38, 41, 42], [0.1289, 0.1728, 0.1258, 0.1675, 0.01378, 0.005575]): _vg.add([_i], _w, 'REPLACE')
_vg = ob_mesh_001.vertex_groups.new(name='UpperHand.L')
_vg = ob_mesh_001.vertex_groups.new(name='LowerHand.L')
_vg = ob_mesh_001.vertex_groups.new(name='HandHold.L')
_vg = ob_mesh_001.vertex_groups.new(name='Shoulder.R')
_vg = ob_mesh_001.vertex_groups.new(name='UpperArm.R')
_vg = ob_mesh_001.vertex_groups.new(name='LowerArm.R')
_vg = ob_mesh_001.vertex_groups.new(name='UpperHand.R')
_vg = ob_mesh_001.vertex_groups.new(name='LowerHand.R')
_vg = ob_mesh_001.vertex_groups.new(name='HandHold.R')
_vg = ob_mesh_001.vertex_groups.new(name='UpperLeg.L')
for _i, _w in zip([1, 5, 14, 17, 20], [0.8581, 0.7941, 0.184, 0.1636, 0.969]): _vg.add([_i], _w, 'REPLACE')
_vg = ob_mesh_001.vertex_groups.new(name='LowerLeg.L')
_vg = ob_mesh_001.vertex_groups.new(name='Foot.L')
_vg = ob_mesh_001.vertex_groups.new(name='UpperLeg.R')
_vg = ob_mesh_001.vertex_groups.new(name='LowerLeg.R')
_vg = ob_mesh_001.vertex_groups.new(name='Foot.R')
_vg = ob_mesh_001.vertex_groups.new(name='Thumb.L')
_vg = ob_mesh_001.vertex_groups.new(name='Thumb.R')
_m = ob_mesh_001.modifiers.new('Mirror', 'MIRROR')
_m.use_clip = True
_m = ob_mesh_001.modifiers.new('Armature', 'ARMATURE')
_m.object = ob_armature
ob_mesh_002.parent = ob_armature
ob_mesh_002.location = (0.0, 0.0, 0.0)
ob_mesh_002.lineart.crease_threshold = 0.0
ob_mesh_002.use_mesh_mirror_x = True
_vg = ob_mesh_002.vertex_groups.new(name='Root')
_vg = ob_mesh_002.vertex_groups.new(name='Hips')
for _i, _w in zip([0, 1, 3, 8, 11], [0.1269, 0.1792, 0.8572, 0.114, 0.03418]): _vg.add([_i], _w, 'REPLACE')
_vg = ob_mesh_002.vertex_groups.new(name='Torso')
_vg = ob_mesh_002.vertex_groups.new(name='Chest')
_vg = ob_mesh_002.vertex_groups.new(name='Neck')
_vg = ob_mesh_002.vertex_groups.new(name='Head')
_vg = ob_mesh_002.vertex_groups.new(name='Shoulder.L')
_vg = ob_mesh_002.vertex_groups.new(name='UpperArm.L')
_vg = ob_mesh_002.vertex_groups.new(name='LowerArm.L')
_vg = ob_mesh_002.vertex_groups.new(name='UpperHand.L')
_vg = ob_mesh_002.vertex_groups.new(name='LowerHand.L')
_vg = ob_mesh_002.vertex_groups.new(name='HandHold.L')
_vg = ob_mesh_002.vertex_groups.new(name='Shoulder.R')
_vg = ob_mesh_002.vertex_groups.new(name='UpperArm.R')
_vg = ob_mesh_002.vertex_groups.new(name='LowerArm.R')
_vg = ob_mesh_002.vertex_groups.new(name='UpperHand.R')
_vg = ob_mesh_002.vertex_groups.new(name='LowerHand.R')
_vg = ob_mesh_002.vertex_groups.new(name='HandHold.R')
_vg = ob_mesh_002.vertex_groups.new(name='UpperLeg.L')
for _i, _w in zip([0, 1, 2, 3, 4, 5, 6, 7, 8, 9, 10, 11, 12, 13, 14, 15], [0.8581, 0.7941, 0.969, 0.138, 0.885, 0.9305, 0.9258, 0.9444, 0.8822, 0.9779, 0.9931, 0.9512, 0.885, 0.9305, 0.9258, 0.9444]): _vg.add([_i], _w, 'REPLACE')
_vg = ob_mesh_002.vertex_groups.new(name='LowerLeg.L')
for _i, _w in zip([4, 5, 6, 7, 12, 13, 14, 15], [0.1145, 0.06859, 0.07239, 0.0502, 0.1145, 0.06859, 0.07239, 0.0502]): _vg.add([_i], _w, 'REPLACE')
_vg = ob_mesh_002.vertex_groups.new(name='Foot.L')
_vg = ob_mesh_002.vertex_groups.new(name='UpperLeg.R')
_vg = ob_mesh_002.vertex_groups.new(name='LowerLeg.R')
_vg = ob_mesh_002.vertex_groups.new(name='Foot.R')
_vg = ob_mesh_002.vertex_groups.new(name='Thumb.L')
_vg = ob_mesh_002.vertex_groups.new(name='Thumb.R')
_m = ob_mesh_002.modifiers.new('Mirror', 'MIRROR')
_m.use_clip = True
_m = ob_mesh_002.modifiers.new('Armature', 'ARMATURE')
_m.object = ob_armature
ob_shoes.parent = ob_armature
ob_shoes.location = (0.0, 0.0, 0.0)
ob_shoes.lineart.crease_threshold = 0.0
ob_shoes.use_mesh_mirror_x = True
_vg = ob_shoes.vertex_groups.new(name='Root')
for _i, _w in zip([0, 1, 2, 3, 4, 5, 6, 7, 8, 9, 10, 11, 12, 13, 14, 15, 16, 17, 18, 19, 20, 21, 22, 23, 24, 25, 26, 27, 28, 29, 30, 31, 32, 33, 34, 35, 36, 37, 38, 39, 40, 41, 42, 43, 44, 45, 46, 47, 50, 51, 54, 55, 60, 61, 62, 63, 68, 69, 70, 71, 76, 77, 78, 79, 80, 83, 84, 86, 88, 89, 90, 91, 92, 93, 94, 95, 96, 97, 98, 99, 102, 103, 106, 107, 110, 111, 115], [0.083, 0.08639, 0.05146, 0.05258, 0.1236, 0.1306, 0.06805, 0.06862, 0.04653, 0.07518, 0.08031, 0.04811, 0.1598, 0.09409, 0.09144, 0.1638, 0.05448, 0.05245, 0.05546, 0.06107, 0.08393, 0.1003, 0.11, 0.09407, 0.05051, 0.07807, 0.08718, 0.1445, 0.06176, 0.05076, 0.1013, 0.07775, 0.02274, 0.02669, 0.04866, 0.03988, 0.131, 0.1269, 0.1418, 0.1535, 0.01259, 0.01587, 0.0805, 0.07412, 0.1095, 0.1276, 0.0533, 0.06146, 0.1231, 0.1104, 0.09357, 0.09233, 0.1232, 0.0754, 0.07245, 0.1337, 0.05162, 0.04858, 0.05152, 0.04386, 0.007652, 0.1185, 0.01314, 0.1221, 0.02211, 0.01797, 0.02862, 0.02234, 0.0091, 0.004958, 0.1029, 0.1085, 0.07164, 0.08239, 0.08037, 0.06558, 0.08192, 0.06358, 0.08137, 0.06603, 0.00882, 0.116, 0.0004361, 0.0528, 0.005139, 0.1038, 0.05284]): _vg.add([_i], _w, 'REPLACE')
_vg = ob_shoes.vertex_groups.new(name='Hips')
_vg = ob_shoes.vertex_groups.new(name='Torso')
_vg = ob_shoes.vertex_groups.new(name='Chest')
_vg = ob_shoes.vertex_groups.new(name='Neck')
_vg = ob_shoes.vertex_groups.new(name='Head')
_vg = ob_shoes.vertex_groups.new(name='Shoulder.L')
_vg = ob_shoes.vertex_groups.new(name='UpperArm.L')
_vg = ob_shoes.vertex_groups.new(name='LowerArm.L')
_vg = ob_shoes.vertex_groups.new(name='UpperHand.L')
_vg = ob_shoes.vertex_groups.new(name='LowerHand.L')
_vg = ob_shoes.vertex_groups.new(name='HandHold.L')
_vg = ob_shoes.vertex_groups.new(name='Shoulder.R')
_vg = ob_shoes.vertex_groups.new(name='UpperArm.R')
_vg = ob_shoes.vertex_groups.new(name='LowerArm.R')
_vg = ob_shoes.vertex_groups.new(name='UpperHand.R')
_vg = ob_shoes.vertex_groups.new(name='LowerHand.R')
_vg = ob_shoes.vertex_groups.new(name='HandHold.R')
_vg = ob_shoes.vertex_groups.new(name='UpperLeg.L')
_vg = ob_shoes.vertex_groups.new(name='LowerLeg.L')
for _i, _w in zip([0, 1, 2, 3, 4, 5, 6, 7, 8, 9, 10, 11, 12, 13, 14, 15, 16, 17, 18, 19, 20, 21, 22, 23, 24, 25, 26, 27, 28, 29, 30, 31, 32, 33, 34, 35, 36, 37, 38, 39, 40, 41, 42, 43, 44, 45, 46, 47, 48, 49, 50, 51, 52, 53, 54, 55, 56, 57, 58, 59, 60, 61, 62, 63, 64, 65, 66, 67, 68, 69, 70, 71, 72, 73, 74, 75, 76, 77, 78, 79, 80, 81, 82, 83, 84, 85, 86, 87, 88, 89, 90, 91, 92, 93, 94, 95, 96, 97, 98, 99, 100, 101, 102, 103, 104, 105, 106, 107, 108, 109, 110, 111, 112, 113, 114, 115, 116, 117, 118, 119, 120, 121, 122, 123, 124, 125, 126, 127, 128, 129, 130, 131], [0.3567, 0.3506, 0.1398, 0.1401, 0.3188, 0.311, 0.1232, 0.1226, 0.1584, 0.366, 0.3551, 0.1537, 0.2783, 0.1191, 0.1177, 0.2763, 0.1264, 0.1342, 0.1335, 0.1269, 0.359, 0.3391, 0.3268, 0.3435, 0.1452, 0.1164, 0.3428, 0.2863, 0.1229, 0.1367, 0.3413, 0.3681, 0.3036, 0.4182, 0.3507, 0.2795, 0.153, 0.1389, 0.1391, 0.1588, 0.2852, 0.4671, 0.123, 0.1305, 0.1432, 0.1755, 0.2399, 0.2925, 0.5487, 0.6031, 0.5526, 0.4862, 0.5636, 0.6245, 0.5177, 0.608, 0.527, 0.5177, 0.6261, 0.5921, 0.4341, 0.4649, 0.6505, 0.5204, 0.7325, 0.8072, 0.7148, 0.7686, 0.1328, 0.1361, 0.133, 0.138, 0.6038, 0.5747, 0.5017, 0.4969, 0.4686, 0.4078, 0.4364, 0.3726, 0.1642, 0.2475, 0.2285, 0.1639, 0.1622, 0.2442, 0.1606, 0.2215, 0.4342, 0.4813, 0.3663, 0.4269, 0.3584, 0.3461, 0.3414, 0.3607, 0.3673, 0.3865, 0.3623, 0.3791, 0.9829, 0.9897, 0.9586, 0.88, 0.984, 0.9939, 0.9539, 0.9428, 0.984, 0.9933, 0.9604, 0.8924, 0.9847, 0.9957, 0.9575, 0.9432, 0.95, 0.996, 0.9837, 0.9952, 0.9751, 0.9978, 0.9852, 0.9958, 0.9556, 0.9975, 0.9844, 0.9956, 0.9749, 0.9985, 0.9857, 0.9961]): _vg.add([_i], _w, 'REPLACE')
_vg = ob_shoes.vertex_groups.new(name='Foot.L')
for _i, _w in zip([0, 1, 2, 3, 4, 5, 6, 7, 8, 9, 10, 11, 12, 13, 14, 15, 16, 17, 18, 19, 20, 21, 22, 23, 24, 25, 26, 27, 28, 29, 30, 31, 32, 33, 34, 35, 36, 37, 38, 39, 40, 41, 42, 43, 44, 45, 46, 47, 48, 49, 50, 51, 52, 53, 54, 55, 56, 57, 58, 59, 60, 61, 62, 63, 64, 65, 66, 67, 68, 69, 70, 71, 72, 73, 74, 75, 76, 77, 78, 79, 80, 81, 82, 83, 84, 85, 86, 87, 88, 89, 90, 91, 92, 93, 94, 95, 96, 97, 98, 99, 116, 124, 128], [0.5588, 0.5618, 0.8032, 0.8022, 0.557, 0.5577, 0.8013, 0.8016, 0.7892, 0.5579, 0.5636, 0.7933, 0.5613, 0.7823, 0.7865, 0.5592, 0.813, 0.8078, 0.8057, 0.8062, 0.5562, 0.5599, 0.5624, 0.5615, 0.8003, 0.8012, 0.569, 0.5685, 0.8101, 0.8076, 0.5568, 0.5534, 0.6582, 0.5425, 0.5988, 0.674, 0.7156, 0.7335, 0.7183, 0.687, 0.6823, 0.4991, 0.7959, 0.795, 0.7464, 0.6961, 0.7054, 0.6448, 0.4327, 0.3791, 0.3241, 0.4032, 0.4195, 0.3592, 0.3886, 0.2996, 0.4553, 0.4614, 0.3574, 0.389, 0.4425, 0.4595, 0.2769, 0.3457, 0.2574, 0.1806, 0.2747, 0.2072, 0.8091, 0.8085, 0.8101, 0.81, 0.3769, 0.4111, 0.4765, 0.4892, 0.5023, 0.4736, 0.5318, 0.5051, 0.7966, 0.7307, 0.7506, 0.7991, 0.7953, 0.7336, 0.8003, 0.7575, 0.5359, 0.4909, 0.5307, 0.4644, 0.5695, 0.5711, 0.5778, 0.5732, 0.5504, 0.5495, 0.5559, 0.5544, 0.04995, 0.03885, 0.0002647]): _vg.add([_i], _w, 'REPLACE')
_vg = ob_shoes.vertex_groups.new(name='UpperLeg.R')
_vg = ob_shoes.vertex_groups.new(name='LowerLeg.R')
_vg = ob_shoes.vertex_groups.new(name='Foot.R')
_vg = ob_shoes.vertex_groups.new(name='Thumb.L')
_vg = ob_shoes.vertex_groups.new(name='Thumb.R')
_m = ob_shoes.modifiers.new('Mirror', 'MIRROR')
_m.use_clip = True
_m = ob_shoes.modifiers.new('Armature', 'ARMATURE')
_m.object = ob_armature
ob_sandals.parent = ob_armature
ob_sandals.location = (0.0, 0.0, 0.0)
ob_sandals.lineart.crease_threshold = 0.0
ob_sandals.use_mesh_mirror_x = True
_vg = ob_sandals.vertex_groups.new(name='Root')
_vg = ob_sandals.vertex_groups.new(name='Hips')
_vg = ob_sandals.vertex_groups.new(name='Torso')
_vg = ob_sandals.vertex_groups.new(name='Chest')
_vg = ob_sandals.vertex_groups.new(name='Neck')
_vg = ob_sandals.vertex_groups.new(name='Head')
_vg = ob_sandals.vertex_groups.new(name='Shoulder.L')
_vg = ob_sandals.vertex_groups.new(name='UpperArm.L')
_vg = ob_sandals.vertex_groups.new(name='LowerArm.L')
_vg = ob_sandals.vertex_groups.new(name='UpperHand.L')
_vg = ob_sandals.vertex_groups.new(name='LowerHand.L')
_vg = ob_sandals.vertex_groups.new(name='HandHold.L')
_vg = ob_sandals.vertex_groups.new(name='Shoulder.R')
_vg = ob_sandals.vertex_groups.new(name='UpperArm.R')
_vg = ob_sandals.vertex_groups.new(name='LowerArm.R')
_vg = ob_sandals.vertex_groups.new(name='UpperHand.R')
_vg = ob_sandals.vertex_groups.new(name='LowerHand.R')
_vg = ob_sandals.vertex_groups.new(name='HandHold.R')
_vg = ob_sandals.vertex_groups.new(name='UpperLeg.L')
for _i, _w in zip([2, 3, 44, 45, 46, 47, 51], [0.02278, 0.07072, 0.007594, 0.01519, 0.02357, 0.04715, 0.01558]): _vg.add([_i], _w, 'REPLACE')
_vg = ob_sandals.vertex_groups.new(name='LowerLeg.L')
for _i, _w in zip([0, 1, 2, 3, 4, 5, 6, 7, 8, 9, 10, 11, 12, 13, 14, 15, 16, 17, 18, 19, 20, 21, 22, 23, 24, 25, 26, 27, 28, 29, 30, 31, 32, 33, 34, 35, 36, 37, 38, 39, 40, 41, 42, 43, 44, 45, 46, 47, 48, 49, 50, 51, 52, 53, 54, 55, 56, 57], [0.9859, 0.9969, 0.9635, 0.9291, 0.9885, 0.9984, 0.9906, 0.9893, 0.5067, 0.5128, 0.5249, 0.06238, 0.05468, 0.04739, 0.05124, 0.05124, 0.5067, 0.5189, 0.5249, 0.06238, 0.05468, 0.3817, 0.6478, 0.3586, 0.2105, 0.3586, 0.2105, 0.6394, 0.3652, 0.3682, 0.2114, 0.3682, 0.2114, 0.645, 0.6422, 0.3762, 0.3707, 0.04739, 0.1552, 0.2629, 0.1596, 0.2679, 0.9868, 0.9877, 0.9816, 0.9725, 0.9692, 0.9491, 0.9974, 0.9979, 0.99, 0.9754, 0.5128, 0.5189, 0.7544, 0.7517, 0.6366, 0.6323]): _vg.add([_i], _w, 'REPLACE')
_vg = ob_sandals.vertex_groups.new(name='Foot.L')
for _i, _w in zip([8, 9, 10, 11, 12, 13, 14, 15, 16, 17, 18, 19, 20, 21, 22, 23, 24, 25, 26, 27, 28, 29, 30, 31, 32, 33, 34, 35, 36, 37, 38, 39, 40, 41, 52, 53, 54, 55, 56, 57], [0.4932, 0.4872, 0.4751, 0.9376, 0.9453, 0.9501, 0.9463, 0.9463, 0.4932, 0.4811, 0.4751, 0.9376, 0.9453, 0.6183, 0.3521, 0.6414, 0.7895, 0.6414, 0.7895, 0.3606, 0.6348, 0.6318, 0.7886, 0.6318, 0.7886, 0.3549, 0.3578, 0.6238, 0.6293, 0.9501, 0.8432, 0.7362, 0.8388, 0.7313, 0.4872, 0.4811, 0.2406, 0.2436, 0.3608, 0.3654]): _vg.add([_i], _w, 'REPLACE')
_vg = ob_sandals.vertex_groups.new(name='UpperLeg.R')
_vg = ob_sandals.vertex_groups.new(name='LowerLeg.R')
_vg = ob_sandals.vertex_groups.new(name='Foot.R')
_vg = ob_sandals.vertex_groups.new(name='Thumb.L')
_vg = ob_sandals.vertex_groups.new(name='Thumb.R')
_m = ob_sandals.modifiers.new('Mirror', 'MIRROR')
_m.use_clip = True
_m = ob_sandals.modifiers.new('Armature', 'ARMATURE')
_m.object = ob_armature

# ---- collection membership
scene.collection.objects.link(ob_armature)
scene.collection.objects.link(ob_mesh)
scene.collection.objects.link(ob_mesh_001)
scene.collection.objects.link(ob_mesh_002)
scene.collection.objects.link(ob_shoes)
scene.collection.objects.link(ob_sandals)

# ---- scene / render settings (as saved in the file)
scene.frame_start = 0; scene.frame_end = 24; scene.frame_set(24)
scene.render.engine = 'CYCLES'
scene.render.resolution_percentage = 50
scene.render.fps = 30
scene.render.dither_intensity = 0.0
scene.cycles.use_denoising = False
scene.cycles.samples = 128
scene.cycles.sampling_pattern = 'TABULATED_SOBOL'
scene.cycles.use_adaptive_sampling = False
scene.cycles.use_light_tree = False
scene.view_settings.view_transform = 'Standard'
bpy.context.view_layer.update()

# ---- added for rendering (the .blend has no active camera): camera
cam_auto = bpy.data.cameras.new('AutoCamera')
cam_auto.lens = 50.0
cam_auto.sensor_width = 36.0
cam_auto.clip_end = 1000.0
ob_auto_camera = bpy.data.objects.new('AutoCamera', cam_auto)
scene.collection.objects.link(ob_auto_camera)
ob_auto_camera.location = (2.40405, -3.80242, 1.97156)
ob_auto_camera.rotation_euler = (1.09748, -7.21219e-08, 0.694738)
scene.camera = ob_auto_camera
bpy.context.view_layer.update()
